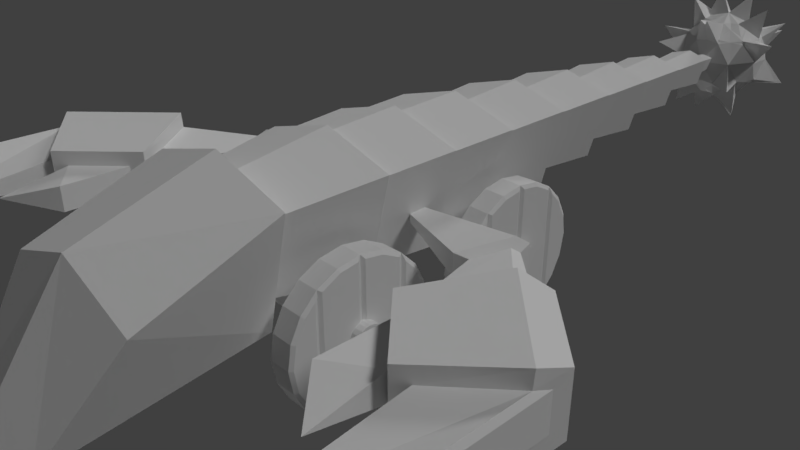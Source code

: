 # Source: Diallpion.blend  (saved by Blender 2.79.0; exported with 4.5.12 LTS)
import bpy
from mathutils import Matrix  # noqa: F401  (used for matrix-valued properties, if any)

bpy.ops.wm.read_factory_settings(use_empty=True)
scene = bpy.context.scene
scene.name = 'Scene'

# ---- collections
col_collection_1 = bpy.data.collections.new('Collection 1'); scene.collection.children.link(col_collection_1)
col_collection_3 = bpy.data.collections.new('Collection 3'); scene.collection.children.link(col_collection_3)

# ---- materials (node trees are filled in below, after node groups)
mat_scorpion_skin = bpy.data.materials.new('Scorpion Skin')
mat_scorpion_skin.alpha_threshold = 0.0
mat_scorpion_skin.use_transparent_shadow = False
mat_scorpion_skin.roughness = 0.5

# ---- material node trees

# ---- world
world_world = bpy.data.worlds.new('World'); scene.world = world_world
world_world.color = (0.05088, 0.05088, 0.05088)
world_world.use_sun_shadow = False
world_world.sun_shadow_jitter_overblur = 0.0
world_world.cycles.sampling_method = 'MANUAL'

# ---- cameras
cam_camera = bpy.data.cameras.new('Camera')
cam_camera.clip_end = 100.0
cam_camera.lens = 35.0
cam_camera.sensor_width = 32.0
cam_camera.sensor_height = 18.0
cam_camera.ortho_scale = 7.314
cam_camera.dof.focus_distance = 0.0
cam_camera.dof.aperture_fstop = 128.0

# ---- lights
light_lamp_002 = bpy.data.lights.new('Lamp.002', 'SUN')
light_lamp_002.transmission_factor = 0.0
light_lamp_002.cutoff_distance = 30.0
light_lamp_002.angle = 0.1993
light_lamp_002.energy = 0.6
light_lamp_002.shadow_buffer_clip_start = 1.001
light_lamp_002.shadow_soft_size = 0.1
light_lamp_002.shadow_cascade_max_distance = 1000.0
light_lamp_001 = bpy.data.lights.new('Lamp.001', 'SUN')
light_lamp_001.transmission_factor = 0.0
light_lamp_001.cutoff_distance = 30.0
light_lamp_001.angle = 0.1993
light_lamp_001.energy = 0.6
light_lamp_001.shadow_buffer_clip_start = 1.001
light_lamp_001.shadow_soft_size = 0.1
light_lamp_001.shadow_cascade_max_distance = 1000.0
light_lamp = bpy.data.lights.new('Lamp', 'SUN')
light_lamp.transmission_factor = 0.0
light_lamp.cutoff_distance = 30.0
light_lamp.angle = 0.1993
light_lamp.energy = 1.0
light_lamp.shadow_buffer_clip_start = 1.001
light_lamp.shadow_soft_size = 0.1
light_lamp.shadow_cascade_max_distance = 1000.0

# ---- meshes
me_cylinder_001 = bpy.data.meshes.new('Cylinder.001')
me_cylinder_001.from_pydata([(-1.5, 0.2, -1.132e-07), (1.5, 0.2, 1.132e-07), (-1.5, 0.1902, -0.0618), (1.5, 0.1902, -0.0618), (-1.5, 0.1618, -0.1176), (1.5, 0.1618, -0.1176), (-1.5, 0.1176, -0.1618), (1.5, 0.1176, -0.1618), (-1.5, 0.0618, -0.1902), (1.5, 0.0618, -0.1902), (-1.5, -8.742e-09, -0.2), (1.5, -8.742e-09, -0.2), (-1.5, -0.0618, -0.1902), (1.5, -0.0618, -0.1902), (-1.5, -0.1176, -0.1618), (1.5, -0.1176, -0.1618), (-1.5, -0.1618, -0.1176), (1.5, -0.1618, -0.1176), (-1.5, -0.1902, -0.0618), (1.5, -0.1902, -0.0618), (-1.5, -0.2, -4.808e-08), (1.5, -0.2, 1.784e-07), (-1.5, -0.1902, 0.0618), (1.5, -0.1902, 0.0618), (-1.5, -0.1618, 0.1176), (1.5, -0.1618, 0.1176), (-1.5, -0.1176, 0.1618), (1.5, -0.1176, 0.1618), (-1.5, -0.0618, 0.1902), (1.5, -0.0618, 0.1902), (-1.5, 1.931e-07, 0.2), (1.5, 1.931e-07, 0.2), (-1.5, 0.0618, 0.1902), (1.5, 0.0618, 0.1902), (-1.5, 0.1176, 0.1618), (1.5, 0.1176, 0.1618), (-1.5, 0.1618, 0.1176), (1.5, 0.1618, 0.1176), (-1.5, 0.1902, 0.0618), (1.5, 0.1902, 0.0618), (-1.05, -1.0, 1.132e-08), (-1.35, -1.0, -1.132e-08), (-1.05, -0.9511, -0.309), (-1.35, -0.9511, -0.309), (-1.05, -0.809, -0.5878), (-1.35, -0.809, -0.5878), (-1.05, -0.5878, -0.809), (-1.35, -0.5878, -0.809), (-1.05, -0.309, -0.9511), (-1.35, -0.309, -0.9511), (-1.05, 9.259e-08, -1.0), (-1.35, -5.165e-09, -1.0), (-1.05, 0.309, -0.9511), (-1.35, 0.309, -0.9511), (-1.05, 0.5878, -0.809), (-1.35, 0.5878, -0.809), (-1.05, 0.809, -0.5878), (-1.35, 0.809, -0.5878), (-1.05, 0.9511, -0.309), (-1.35, 0.9511, -0.309), (-1.05, 1.0, 3.372e-07), (-1.35, 1.0, 3.145e-07), (-1.05, 0.9511, 0.309), (-1.35, 0.9511, 0.309), (-1.05, 0.809, 0.5878), (-1.35, 0.809, 0.5878), (-1.05, 0.5878, 0.809), (-1.35, 0.5878, 0.809), (-1.05, 0.309, 0.9511), (-1.35, 0.309, 0.9511), (-1.05, -9.167e-07, 1.0), (-1.35, -1.014e-06, 1.0), (-1.05, -0.309, 0.9511), (-1.35, -0.309, 0.9511), (-1.05, -0.5878, 0.809), (-1.35, -0.5878, 0.809), (-1.05, -0.809, 0.5878), (-1.35, -0.809, 0.5878), (-1.05, -0.9511, 0.309), (-1.35, -0.9511, 0.309), (-1.379, -0.9043, -0.2938), (-1.379, -0.9508, 1.685e-09), (-1.379, -0.9043, 0.2938), (-1.379, -0.7692, 0.5589), (-1.379, -0.6364, 0.6917), (-1.379, -0.6364, -0.6917), (-1.379, -0.7692, -0.5589), (-1.379, 0.04858, -0.9431), (-1.379, 0.04858, 0.9431), (-1.379, 0.2938, 0.9043), (-1.379, 0.5392, 0.7792), (-1.379, 0.5392, -0.7792), (-1.379, 0.2938, -0.9043), (-1.379, 0.6364, -0.6917), (-1.379, 0.6364, 0.6917), (-1.379, 0.7692, 0.5589), (-1.379, 0.9043, 0.2938), (-1.379, 0.9508, 2.928e-07), (-1.379, 0.9043, -0.2938), (-1.379, 0.7692, -0.5589), (-1.379, -0.5392, -0.7792), (-1.379, -0.5392, 0.7792), (-1.379, -0.2938, 0.9043), (-1.379, -0.04858, 0.9431), (-1.379, -0.04858, -0.9431), (-1.379, -0.2938, -0.9043), (-1.02, -0.9588, 2.663e-08), (-1.02, -0.9118, -0.2963), (-1.02, -0.7757, -0.5636), (-1.02, -0.6285, -0.7107), (-1.02, -0.6285, 0.7107), (-1.02, -0.7757, 0.5635), (-1.02, -0.9118, 0.2963), (-1.02, 0.04072, 0.9523), (-1.02, 0.04072, -0.9523), (-1.02, 0.2963, -0.9118), (-1.02, 0.5471, -0.7841), (-1.02, 0.5471, 0.7841), (-1.02, 0.2963, 0.9118), (-1.02, -0.5471, 0.7841), (-1.02, -0.5471, -0.7841), (-1.02, -0.2963, -0.9118), (-1.02, -0.04072, -0.9523), (-1.02, -0.04072, 0.9523), (-1.02, -0.2963, 0.9118), (-1.02, 0.6285, 0.7107), (-1.02, 0.6285, -0.7107), (-1.02, 0.7757, -0.5636), (-1.02, 0.9118, -0.2963), (-1.02, 0.9588, 3.231e-07), (-1.02, 0.9118, 0.2963), (-1.02, 0.7757, 0.5636), (1.05, 1.0, -1.132e-08), (1.35, 1.0, 1.132e-08), (1.05, 0.9511, -0.309), (1.35, 0.9511, -0.309), (1.05, 0.809, -0.5878), (1.35, 0.809, -0.5878), (1.05, 0.5878, -0.809), (1.35, 0.5878, -0.809), (1.05, 0.309, -0.9511), (1.35, 0.309, -0.9511), (1.05, -4.371e-08, -1.0), (1.35, -4.371e-08, -1.0), (1.05, -0.309, -0.9511), (1.35, -0.309, -0.9511), (1.05, -0.5878, -0.809), (1.35, -0.5878, -0.809), (1.05, -0.809, -0.5878), (1.35, -0.809, -0.5878), (1.05, -0.9511, -0.309), (1.35, -0.9511, -0.309), (1.05, -1.0, 3.145e-07), (1.35, -1.0, 3.372e-07), (1.05, -0.9511, 0.309), (1.35, -0.9511, 0.309), (1.05, -0.809, 0.5878), (1.35, -0.809, 0.5878), (1.05, -0.5878, 0.809), (1.35, -0.5878, 0.809), (1.05, -0.309, 0.9511), (1.35, -0.309, 0.9511), (1.05, 9.656e-07, 1.0), (1.35, 9.656e-07, 1.0), (1.05, 0.309, 0.9511), (1.35, 0.309, 0.9511), (1.05, 0.5878, 0.809), (1.35, 0.5878, 0.809), (1.05, 0.809, 0.5878), (1.35, 0.809, 0.5878), (1.05, 0.9511, 0.309), (1.35, 0.9511, 0.309), (1.379, 0.9043, -0.2938), (1.379, 0.9508, 2.874e-08), (1.379, 0.9043, 0.2938), (1.379, 0.7692, 0.5589), (1.379, 0.6364, 0.6917), (1.379, 0.6364, -0.6917), (1.379, 0.7692, -0.5589), (1.379, -0.04858, -0.9431), (1.379, -0.04858, 0.9431), (1.379, -0.2938, 0.9043), (1.379, -0.5392, 0.7792), (1.379, -0.5392, -0.7792), (1.379, -0.2938, -0.9043), (1.379, -0.6364, -0.6917), (1.379, -0.6364, 0.6917), (1.379, -0.7692, 0.5589), (1.379, -0.9043, 0.2938), (1.379, -0.9508, 3.198e-07), (1.379, -0.9043, -0.2938), (1.379, -0.7692, -0.5589), (1.379, 0.5392, -0.7792), (1.379, 0.5392, 0.7792), (1.379, 0.2938, 0.9043), (1.379, 0.04858, 0.9431), (1.379, 0.04858, -0.9431), (1.379, 0.2938, -0.9043), (1.027, 0.9589, -5.003e-11), (1.027, 0.9119, -0.2963), (1.027, 0.7757, -0.5636), (1.027, 0.6284, -0.7109), (1.027, 0.6284, 0.7109), (1.027, 0.7757, 0.5636), (1.027, 0.9119, 0.2963), (1.027, -0.04063, 0.9524), (1.027, -0.04063, -0.9524), (1.027, -0.2963, -0.9119), (1.027, -0.5472, -0.7841), (1.027, -0.5472, 0.7841), (1.027, -0.2963, 0.9119), (1.027, -0.6284, 0.7109), (1.027, -0.6284, -0.7109), (1.027, -0.7757, -0.5636), (1.027, -0.9119, -0.2963), (1.027, -0.9589, 2.965e-07), (1.027, -0.9119, 0.2963), (1.027, -0.7757, 0.5636), (1.027, 0.5472, 0.7841), (1.027, 0.5472, -0.7841), (1.027, 0.2963, -0.9119), (1.027, 0.04063, -0.9524), (1.027, 0.04063, 0.9524), (1.027, 0.2963, 0.9119)], [], [(0, 1, 3, 2), (2, 3, 5, 4), (4, 5, 7, 6), (6, 7, 9, 8), (8, 9, 11, 10), (10, 11, 13, 12), (12, 13, 15, 14), (14, 15, 17, 16), (16, 17, 19, 18), (18, 19, 21, 20), (20, 21, 23, 22), (22, 23, 25, 24), (24, 25, 27, 26), (26, 27, 29, 28), (28, 29, 31, 30), (30, 31, 33, 32), (32, 33, 35, 34), (34, 35, 37, 36), (3, 1, 39, 37, 35, 33, 31, 29, 27, 25, 23, 21, 19, 17, 15, 13, 11, 9, 7, 5), (36, 37, 39, 38), (38, 39, 1, 0), (0, 2, 4, 6, 8, 10, 12, 14, 16, 18, 20, 22, 24, 26, 28, 30, 32, 34, 36, 38), (40, 41, 43, 42), (42, 43, 45, 44), (44, 45, 47, 46), (46, 47, 49, 48), (48, 49, 51, 50), (50, 51, 53, 52), (52, 53, 55, 54), (54, 55, 57, 56), (56, 57, 59, 58), (58, 59, 61, 60), (60, 61, 63, 62), (62, 63, 65, 64), (64, 65, 67, 66), (66, 67, 69, 68), (68, 69, 71, 70), (70, 71, 73, 72), (72, 73, 75, 74), (74, 75, 77, 76), (80, 81, 82, 83, 84, 85, 86), (76, 77, 79, 78), (78, 79, 41, 40), (106, 107, 108, 109, 110, 111, 112), (87, 88, 89, 90, 91, 92), (93, 94, 95, 96, 97, 98, 99), (100, 101, 102, 103, 104, 105), (43, 41, 81, 80), (41, 79, 82, 81), (79, 77, 83, 82), (77, 75, 84, 83), (75, 47, 85, 84), (47, 45, 86, 85), (45, 43, 80, 86), (51, 71, 88, 87), (71, 69, 89, 88), (69, 67, 90, 89), (67, 55, 91, 90), (55, 53, 92, 91), (53, 51, 87, 92), (55, 67, 94, 93), (67, 65, 95, 94), (65, 63, 96, 95), (63, 61, 97, 96), (61, 59, 98, 97), (59, 57, 99, 98), (57, 55, 93, 99), (47, 75, 101, 100), (75, 73, 102, 101), (73, 71, 103, 102), (71, 51, 104, 103), (51, 49, 105, 104), (49, 47, 100, 105), (113, 114, 115, 116, 117, 118), (119, 120, 121, 122, 123, 124), (125, 126, 127, 128, 129, 130, 131), (40, 42, 107, 106), (42, 44, 108, 107), (44, 46, 109, 108), (46, 74, 110, 109), (74, 76, 111, 110), (76, 78, 112, 111), (78, 40, 106, 112), (70, 50, 114, 113), (50, 52, 115, 114), (52, 54, 116, 115), (54, 66, 117, 116), (66, 68, 118, 117), (68, 70, 113, 118), (74, 46, 120, 119), (46, 48, 121, 120), (48, 50, 122, 121), (50, 70, 123, 122), (70, 72, 124, 123), (72, 74, 119, 124), (66, 54, 126, 125), (54, 56, 127, 126), (56, 58, 128, 127), (58, 60, 129, 128), (60, 62, 130, 129), (62, 64, 131, 130), (64, 66, 125, 131), (132, 133, 135, 134), (134, 135, 137, 136), (136, 137, 139, 138), (138, 139, 141, 140), (140, 141, 143, 142), (142, 143, 145, 144), (144, 145, 147, 146), (146, 147, 149, 148), (148, 149, 151, 150), (150, 151, 153, 152), (152, 153, 155, 154), (154, 155, 157, 156), (156, 157, 159, 158), (158, 159, 161, 160), (160, 161, 163, 162), (162, 163, 165, 164), (164, 165, 167, 166), (166, 167, 169, 168), (172, 173, 174, 175, 176, 177, 178), (168, 169, 171, 170), (170, 171, 133, 132), (198, 199, 200, 201, 202, 203, 204), (179, 180, 181, 182, 183, 184), (185, 186, 187, 188, 189, 190, 191), (192, 193, 194, 195, 196, 197), (135, 133, 173, 172), (133, 171, 174, 173), (171, 169, 175, 174), (169, 167, 176, 175), (167, 139, 177, 176), (139, 137, 178, 177), (137, 135, 172, 178), (143, 163, 180, 179), (163, 161, 181, 180), (161, 159, 182, 181), (159, 147, 183, 182), (147, 145, 184, 183), (145, 143, 179, 184), (147, 159, 186, 185), (159, 157, 187, 186), (157, 155, 188, 187), (155, 153, 189, 188), (153, 151, 190, 189), (151, 149, 191, 190), (149, 147, 185, 191), (139, 167, 193, 192), (167, 165, 194, 193), (165, 163, 195, 194), (163, 143, 196, 195), (143, 141, 197, 196), (141, 139, 192, 197), (205, 206, 207, 208, 209, 210), (211, 212, 213, 214, 215, 216, 217), (218, 219, 220, 221, 222, 223), (132, 134, 199, 198), (134, 136, 200, 199), (136, 138, 201, 200), (138, 166, 202, 201), (166, 168, 203, 202), (168, 170, 204, 203), (170, 132, 198, 204), (162, 142, 206, 205), (142, 144, 207, 206), (144, 146, 208, 207), (146, 158, 209, 208), (158, 160, 210, 209), (160, 162, 205, 210), (158, 146, 212, 211), (146, 148, 213, 212), (148, 150, 214, 213), (150, 152, 215, 214), (152, 154, 216, 215), (154, 156, 217, 216), (156, 158, 211, 217), (166, 138, 219, 218), (138, 140, 220, 219), (140, 142, 221, 220), (142, 162, 222, 221), (162, 164, 223, 222), (164, 166, 218, 223)])
_uv = me_cylinder_001.uv_layers.new(name='UVMap')
_uv.uv.foreach_set('vector', [0.08966, 0.4332, 0.004376, 0.4342, 0.004471, 0.4323, 0.08975, 0.4313, 0.08975, 0.4313, 0.004471, 0.4323, 0.004748, 0.4307, 0.09003, 0.4297, 0.09003, 0.4297, 0.004748, 0.4307, 0.00518, 0.4294, 0.09046, 0.4284, 0.09046, 0.4284, 0.00518, 0.4294, 0.005723, 0.4286, 0.09101, 0.4276, 0.09101, 0.4276, 0.005723, 0.4286, 0.006326, 0.4284, 0.09161, 0.4274, 0.09161, 0.4274, 0.006326, 0.4284, 0.006929, 0.4287, 0.09221, 0.4277, 0.09221, 0.4277, 0.006929, 0.4287, 0.007472, 0.4296, 0.09275, 0.4286, 0.09275, 0.4286, 0.007472, 0.4296, 0.007904, 0.431, 0.09319, 0.43, 0.09319, 0.43, 0.007904, 0.431, 0.008181, 0.4327, 0.09346, 0.4317, 0.09346, 0.4317, 0.008181, 0.4327, 0.008276, 0.4346, 0.09356, 0.4336, 0.09356, 0.4336, 0.008276, 0.4346, 0.008181, 0.4364, 0.09346, 0.4354, 0.09346, 0.4354, 0.008181, 0.4364, 0.007904, 0.4381, 0.09319, 0.4371, 0.09319, 0.4371, 0.007904, 0.4381, 0.007472, 0.4394, 0.09275, 0.4383, 0.09275, 0.4383, 0.007472, 0.4394, 0.006929, 0.4402, 0.09221, 0.4391, 0.09221, 0.4391, 0.006929, 0.4402, 0.006326, 0.4404, 0.09161, 0.4394, 0.09161, 0.4394, 0.006326, 0.4404, 0.005723, 0.44, 0.09101, 0.439, 0.09101, 0.439, 0.005723, 0.44, 0.00518, 0.4391, 0.09046, 0.4381, 0.09046, 0.4381, 0.00518, 0.4391, 0.004748, 0.4378, 0.09003, 0.4367, 0.004471, 0.4323, 0.004376, 0.4342, 0.004471, 0.4361, 0.004748, 0.4378, 0.00518, 0.4391, 0.005723, 0.44, 0.006326, 0.4404, 0.006929, 0.4402, 0.007472, 0.4394, 0.007904, 0.4381, 0.008181, 0.4364, 0.008276, 0.4346, 0.008181, 0.4327, 0.007904, 0.431, 0.007472, 0.4296, 0.006929, 0.4287, 0.006326, 0.4284, 0.005723, 0.4286, 0.00518, 0.4294, 0.004748, 0.4307, 0.09003, 0.4367, 0.004748, 0.4378, 0.004471, 0.4361, 0.08975, 0.435, 0.08975, 0.435, 0.004471, 0.4361, 0.004376, 0.4342, 0.08966, 0.4332, 0.08966, 0.4332, 0.08975, 0.4313, 0.09003, 0.4297, 0.09046, 0.4284, 0.09101, 0.4276, 0.09161, 0.4274, 0.09221, 0.4277, 0.09275, 0.4286, 0.09319, 0.43, 0.09346, 0.4317, 0.09356, 0.4336, 0.09346, 0.4354, 0.09319, 0.4371, 0.09275, 0.4383, 0.09221, 0.4391, 0.09161, 0.4394, 0.09101, 0.439, 0.09046, 0.4381, 0.09003, 0.4367, 0.08975, 0.435, 0.3466, 0.4511, 0.3468, 0.4557, 0.345, 0.445, 0.3447, 0.4403, 0.3447, 0.4403, 0.345, 0.445, 0.3395, 0.4353, 0.3393, 0.4307, 0.3393, 0.4307, 0.3395, 0.4353, 0.3311, 0.4277, 0.3309, 0.4231, 0.3309, 0.4231, 0.3311, 0.4277, 0.3205, 0.4229, 0.3203, 0.4182, 0.3203, 0.4182, 0.3205, 0.4229, 0.3087, 0.4213, 0.3085, 0.4166, 0.3085, 0.4166, 0.3087, 0.4213, 0.297, 0.4231, 0.2967, 0.4184, 0.2967, 0.4184, 0.297, 0.4231, 0.2864, 0.4281, 0.2861, 0.4235, 0.2861, 0.4235, 0.2864, 0.4281, 0.2779, 0.4359, 0.2777, 0.4312, 0.2777, 0.4312, 0.2779, 0.4359, 0.2725, 0.4456, 0.2723, 0.441, 0.2723, 0.441, 0.2725, 0.4456, 0.2707, 0.4564, 0.2704, 0.4517, 0.2704, 0.4517, 0.2707, 0.4564, 0.2725, 0.4671, 0.2723, 0.4625, 0.2723, 0.4625, 0.2725, 0.4671, 0.2779, 0.4768, 0.2777, 0.4721, 0.2777, 0.4721, 0.2779, 0.4768, 0.2864, 0.4844, 0.2861, 0.4797, 0.2861, 0.4797, 0.2864, 0.4844, 0.297, 0.4892, 0.2967, 0.4846, 0.2967, 0.4846, 0.297, 0.4892, 0.3087, 0.4908, 0.3085, 0.4862, 0.3085, 0.4862, 0.3087, 0.4908, 0.3205, 0.489, 0.3203, 0.4844, 0.3203, 0.4844, 0.3205, 0.489, 0.3311, 0.484, 0.3309, 0.4793, 0.3309, 0.4793, 0.3311, 0.484, 0.3395, 0.4762, 0.3393, 0.4716, 0.3432, 0.446, 0.345, 0.4562, 0.3432, 0.4664, 0.3381, 0.4757, 0.333, 0.4803, 0.333, 0.4322, 0.3381, 0.4368, 0.3393, 0.4716, 0.3395, 0.4762, 0.345, 0.4665, 0.3447, 0.4618, 0.3447, 0.4618, 0.345, 0.4665, 0.3468, 0.4557, 0.3466, 0.4511, 0.345, 0.4506, 0.3432, 0.4403, 0.338, 0.4311, 0.3324, 0.426, 0.3324, 0.4754, 0.338, 0.4703, 0.3432, 0.4609, 0.3069, 0.4237, 0.3069, 0.4893, 0.2976, 0.4881, 0.2882, 0.4838, 0.2882, 0.4296, 0.2976, 0.4252, 0.2845, 0.4327, 0.2845, 0.4808, 0.2795, 0.4762, 0.2743, 0.467, 0.2726, 0.4568, 0.2743, 0.4466, 0.2795, 0.4373, 0.3293, 0.4292, 0.3293, 0.4834, 0.32, 0.4879, 0.3106, 0.4893, 0.3106, 0.4237, 0.32, 0.425, 0.345, 0.445, 0.3468, 0.4557, 0.345, 0.4562, 0.3432, 0.446, 0.3468, 0.4557, 0.345, 0.4665, 0.3432, 0.4664, 0.345, 0.4562, 0.345, 0.4665, 0.3395, 0.4762, 0.3381, 0.4757, 0.3432, 0.4664, 0.3395, 0.4762, 0.3311, 0.484, 0.333, 0.4803, 0.3381, 0.4757, 0.3311, 0.484, 0.3311, 0.4277, 0.333, 0.4322, 0.333, 0.4803, 0.3311, 0.4277, 0.3395, 0.4353, 0.3381, 0.4368, 0.333, 0.4322, 0.3395, 0.4353, 0.345, 0.445, 0.3432, 0.446, 0.3381, 0.4368, 0.3087, 0.4213, 0.3087, 0.4908, 0.3069, 0.4893, 0.3069, 0.4237, 0.3087, 0.4908, 0.297, 0.4892, 0.2976, 0.4881, 0.3069, 0.4893, 0.297, 0.4892, 0.2864, 0.4844, 0.2882, 0.4838, 0.2976, 0.4881, 0.2864, 0.4844, 0.2864, 0.4281, 0.2882, 0.4296, 0.2882, 0.4838, 0.2864, 0.4281, 0.297, 0.4231, 0.2976, 0.4252, 0.2882, 0.4296, 0.297, 0.4231, 0.3087, 0.4213, 0.3069, 0.4237, 0.2976, 0.4252, 0.2864, 0.4281, 0.2864, 0.4844, 0.2845, 0.4808, 0.2845, 0.4327, 0.2864, 0.4844, 0.2779, 0.4768, 0.2795, 0.4762, 0.2845, 0.4808, 0.2779, 0.4768, 0.2725, 0.4671, 0.2743, 0.467, 0.2795, 0.4762, 0.2725, 0.4671, 0.2707, 0.4564, 0.2726, 0.4568, 0.2743, 0.467, 0.2707, 0.4564, 0.2725, 0.4456, 0.2743, 0.4466, 0.2726, 0.4568, 0.2725, 0.4456, 0.2779, 0.4359, 0.2795, 0.4373, 0.2743, 0.4466, 0.2779, 0.4359, 0.2864, 0.4281, 0.2845, 0.4327, 0.2795, 0.4373, 0.3311, 0.4277, 0.3311, 0.484, 0.3293, 0.4834, 0.3293, 0.4292, 0.3311, 0.484, 0.3205, 0.489, 0.32, 0.4879, 0.3293, 0.4834, 0.3205, 0.489, 0.3087, 0.4908, 0.3106, 0.4893, 0.32, 0.4879, 0.3087, 0.4908, 0.3087, 0.4213, 0.3106, 0.4237, 0.3106, 0.4893, 0.3087, 0.4213, 0.3205, 0.4229, 0.32, 0.425, 0.3106, 0.4237, 0.3205, 0.4229, 0.3311, 0.4277, 0.3293, 0.4292, 0.32, 0.425, 0.3069, 0.4841, 0.3069, 0.4178, 0.2972, 0.4193, 0.2876, 0.4239, 0.2876, 0.4784, 0.2972, 0.4827, 0.3293, 0.478, 0.3293, 0.4235, 0.3197, 0.4191, 0.31, 0.4178, 0.31, 0.484, 0.3197, 0.4825, 0.2845, 0.4759, 0.2845, 0.4264, 0.2789, 0.4316, 0.2738, 0.441, 0.272, 0.4513, 0.2738, 0.4616, 0.2789, 0.4708, 0.3466, 0.4511, 0.3447, 0.4403, 0.3432, 0.4403, 0.345, 0.4506, 0.3447, 0.4403, 0.3393, 0.4307, 0.338, 0.4311, 0.3432, 0.4403, 0.3393, 0.4307, 0.3309, 0.4231, 0.3324, 0.426, 0.338, 0.4311, 0.3309, 0.4231, 0.3309, 0.4793, 0.3324, 0.4754, 0.3324, 0.426, 0.3309, 0.4793, 0.3393, 0.4716, 0.338, 0.4703, 0.3324, 0.4754, 0.3393, 0.4716, 0.3447, 0.4618, 0.3432, 0.4609, 0.338, 0.4703, 0.3447, 0.4618, 0.3466, 0.4511, 0.345, 0.4506, 0.3432, 0.4609, 0.3085, 0.4862, 0.3085, 0.4166, 0.3069, 0.4178, 0.3069, 0.4841, 0.3085, 0.4166, 0.2967, 0.4184, 0.2972, 0.4193, 0.3069, 0.4178, 0.2967, 0.4184, 0.2861, 0.4235, 0.2876, 0.4239, 0.2972, 0.4193, 0.2861, 0.4235, 0.2861, 0.4797, 0.2876, 0.4784, 0.2876, 0.4239, 0.2861, 0.4797, 0.2967, 0.4846, 0.2972, 0.4827, 0.2876, 0.4784, 0.2967, 0.4846, 0.3085, 0.4862, 0.3069, 0.4841, 0.2972, 0.4827, 0.3309, 0.4793, 0.3309, 0.4231, 0.3293, 0.4235, 0.3293, 0.478, 0.3309, 0.4231, 0.3203, 0.4182, 0.3197, 0.4191, 0.3293, 0.4235, 0.3203, 0.4182, 0.3085, 0.4166, 0.31, 0.4178, 0.3197, 0.4191, 0.3085, 0.4166, 0.3085, 0.4862, 0.31, 0.484, 0.31, 0.4178, 0.3085, 0.4862, 0.3203, 0.4844, 0.3197, 0.4825, 0.31, 0.484, 0.3203, 0.4844, 0.3309, 0.4793, 0.3293, 0.478, 0.3197, 0.4825, 0.2861, 0.4797, 0.2861, 0.4235, 0.2845, 0.4264, 0.2845, 0.4759, 0.2861, 0.4235, 0.2777, 0.4312, 0.2789, 0.4316, 0.2845, 0.4264, 0.2777, 0.4312, 0.2723, 0.441, 0.2738, 0.441, 0.2789, 0.4316, 0.2723, 0.441, 0.2704, 0.4517, 0.272, 0.4513, 0.2738, 0.441, 0.2704, 0.4517, 0.2723, 0.4625, 0.2738, 0.4616, 0.272, 0.4513, 0.2723, 0.4625, 0.2777, 0.4721, 0.2789, 0.4708, 0.2738, 0.4616, 0.2777, 0.4721, 0.2861, 0.4797, 0.2845, 0.4759, 0.2789, 0.4708, 0.2686, 0.4192, 0.2684, 0.4145, 0.2702, 0.4037, 0.2705, 0.4084, 0.2705, 0.4084, 0.2702, 0.4037, 0.2756, 0.394, 0.2759, 0.3986, 0.2759, 0.3986, 0.2756, 0.394, 0.2841, 0.3862, 0.2843, 0.3909, 0.2843, 0.3909, 0.2841, 0.3862, 0.2947, 0.3812, 0.2949, 0.3858, 0.2949, 0.3858, 0.2947, 0.3812, 0.3064, 0.3794, 0.3067, 0.384, 0.3067, 0.384, 0.3064, 0.3794, 0.3182, 0.381, 0.3185, 0.3856, 0.3185, 0.3856, 0.3182, 0.381, 0.3288, 0.3858, 0.3291, 0.3905, 0.3291, 0.3905, 0.3288, 0.3858, 0.3372, 0.3934, 0.3375, 0.3981, 0.3375, 0.3981, 0.3372, 0.3934, 0.3427, 0.4031, 0.3429, 0.4077, 0.3429, 0.4077, 0.3427, 0.4031, 0.3445, 0.4138, 0.3448, 0.4185, 0.3448, 0.4185, 0.3445, 0.4138, 0.3427, 0.4246, 0.3429, 0.4292, 0.3429, 0.4292, 0.3427, 0.4246, 0.3372, 0.4343, 0.3375, 0.439, 0.3375, 0.439, 0.3372, 0.4343, 0.3288, 0.4421, 0.3291, 0.4467, 0.3291, 0.4467, 0.3288, 0.4421, 0.3182, 0.4471, 0.3185, 0.4518, 0.3185, 0.4518, 0.3182, 0.4471, 0.3064, 0.4489, 0.3067, 0.4536, 0.3067, 0.4536, 0.3064, 0.4489, 0.2947, 0.4473, 0.2949, 0.452, 0.2949, 0.452, 0.2947, 0.4473, 0.2841, 0.4425, 0.2843, 0.4471, 0.2843, 0.4471, 0.2841, 0.4425, 0.2756, 0.4349, 0.2759, 0.4395, 0.272, 0.4038, 0.2702, 0.414, 0.272, 0.4242, 0.2771, 0.4334, 0.2822, 0.438, 0.2822, 0.3899, 0.2771, 0.3945, 0.2759, 0.4395, 0.2756, 0.4349, 0.2702, 0.4252, 0.2705, 0.4299, 0.2705, 0.4299, 0.2702, 0.4252, 0.2684, 0.4145, 0.2686, 0.4192, 0.2702, 0.4195, 0.272, 0.4092, 0.2772, 0.3998, 0.2828, 0.3947, 0.2828, 0.4441, 0.2772, 0.439, 0.272, 0.4298, 0.3083, 0.3809, 0.3083, 0.4465, 0.3176, 0.445, 0.3269, 0.4406, 0.3269, 0.3864, 0.3176, 0.3821, 0.3306, 0.3894, 0.3306, 0.4375, 0.3357, 0.4329, 0.3408, 0.4236, 0.3426, 0.4134, 0.3408, 0.4032, 0.3357, 0.394, 0.2859, 0.3868, 0.2859, 0.441, 0.2952, 0.4452, 0.3046, 0.4465, 0.3046, 0.3809, 0.2952, 0.3824, 0.2702, 0.4037, 0.2684, 0.4145, 0.2702, 0.414, 0.272, 0.4038, 0.2684, 0.4145, 0.2702, 0.4252, 0.272, 0.4242, 0.2702, 0.414, 0.2702, 0.4252, 0.2756, 0.4349, 0.2771, 0.4334, 0.272, 0.4242, 0.2756, 0.4349, 0.2841, 0.4425, 0.2822, 0.438, 0.2771, 0.4334, 0.2841, 0.4425, 0.2841, 0.3862, 0.2822, 0.3899, 0.2822, 0.438, 0.2841, 0.3862, 0.2756, 0.394, 0.2771, 0.3945, 0.2822, 0.3899, 0.2756, 0.394, 0.2702, 0.4037, 0.272, 0.4038, 0.2771, 0.3945, 0.3064, 0.3794, 0.3064, 0.4489, 0.3083, 0.4465, 0.3083, 0.3809, 0.3064, 0.4489, 0.3182, 0.4471, 0.3176, 0.445, 0.3083, 0.4465, 0.3182, 0.4471, 0.3288, 0.4421, 0.3269, 0.4406, 0.3176, 0.445, 0.3288, 0.4421, 0.3288, 0.3858, 0.3269, 0.3864, 0.3269, 0.4406, 0.3288, 0.3858, 0.3182, 0.381, 0.3176, 0.3821, 0.3269, 0.3864, 0.3182, 0.381, 0.3064, 0.3794, 0.3083, 0.3809, 0.3176, 0.3821, 0.3288, 0.3858, 0.3288, 0.4421, 0.3306, 0.4375, 0.3306, 0.3894, 0.3288, 0.4421, 0.3372, 0.4343, 0.3357, 0.4329, 0.3306, 0.4375, 0.3372, 0.4343, 0.3427, 0.4246, 0.3408, 0.4236, 0.3357, 0.4329, 0.3427, 0.4246, 0.3445, 0.4138, 0.3426, 0.4134, 0.3408, 0.4236, 0.3445, 0.4138, 0.3427, 0.4031, 0.3408, 0.4032, 0.3426, 0.4134, 0.3427, 0.4031, 0.3372, 0.3934, 0.3357, 0.394, 0.3408, 0.4032, 0.3372, 0.3934, 0.3288, 0.3858, 0.3306, 0.3894, 0.3357, 0.394, 0.2841, 0.3862, 0.2841, 0.4425, 0.2859, 0.441, 0.2859, 0.3868, 0.2841, 0.4425, 0.2947, 0.4473, 0.2952, 0.4452, 0.2859, 0.441, 0.2947, 0.4473, 0.3064, 0.4489, 0.3046, 0.4465, 0.2952, 0.4452, 0.3064, 0.4489, 0.3064, 0.3794, 0.3046, 0.3809, 0.3046, 0.4465, 0.3064, 0.3794, 0.2947, 0.3812, 0.2952, 0.3824, 0.3046, 0.3809, 0.2947, 0.3812, 0.2841, 0.3862, 0.2859, 0.3868, 0.2952, 0.3824, 0.3083, 0.4523, 0.3083, 0.386, 0.318, 0.3874, 0.3276, 0.3917, 0.3276, 0.4462, 0.318, 0.4508, 0.3306, 0.4437, 0.3306, 0.3942, 0.3363, 0.3993, 0.3414, 0.4085, 0.3432, 0.4188, 0.3414, 0.4291, 0.3363, 0.4385, 0.2859, 0.4466, 0.2859, 0.3921, 0.2954, 0.3876, 0.3052, 0.3861, 0.3052, 0.4523, 0.2954, 0.451, 0.2686, 0.4192, 0.2705, 0.4084, 0.272, 0.4092, 0.2702, 0.4195, 0.2705, 0.4084, 0.2759, 0.3986, 0.2772, 0.3998, 0.272, 0.4092, 0.2759, 0.3986, 0.2843, 0.3909, 0.2828, 0.3947, 0.2772, 0.3998, 0.2843, 0.3909, 0.2843, 0.4471, 0.2828, 0.4441, 0.2828, 0.3947, 0.2843, 0.4471, 0.2759, 0.4395, 0.2772, 0.439, 0.2828, 0.4441, 0.2759, 0.4395, 0.2705, 0.4299, 0.272, 0.4298, 0.2772, 0.439, 0.2705, 0.4299, 0.2686, 0.4192, 0.2702, 0.4195, 0.272, 0.4298, 0.3067, 0.4536, 0.3067, 0.384, 0.3083, 0.386, 0.3083, 0.4523, 0.3067, 0.384, 0.3185, 0.3856, 0.318, 0.3874, 0.3083, 0.386, 0.3185, 0.3856, 0.3291, 0.3905, 0.3276, 0.3917, 0.318, 0.3874, 0.3291, 0.3905, 0.3291, 0.4467, 0.3276, 0.4462, 0.3276, 0.3917, 0.3291, 0.4467, 0.3185, 0.4518, 0.318, 0.4508, 0.3276, 0.4462, 0.3185, 0.4518, 0.3067, 0.4536, 0.3083, 0.4523, 0.318, 0.4508, 0.3291, 0.4467, 0.3291, 0.3905, 0.3306, 0.3942, 0.3306, 0.4437, 0.3291, 0.3905, 0.3375, 0.3981, 0.3363, 0.3993, 0.3306, 0.3942, 0.3375, 0.3981, 0.3429, 0.4077, 0.3414, 0.4085, 0.3363, 0.3993, 0.3429, 0.4077, 0.3448, 0.4185, 0.3432, 0.4188, 0.3414, 0.4085, 0.3448, 0.4185, 0.3429, 0.4292, 0.3414, 0.4291, 0.3432, 0.4188, 0.3429, 0.4292, 0.3375, 0.439, 0.3363, 0.4385, 0.3414, 0.4291, 0.3375, 0.439, 0.3291, 0.4467, 0.3306, 0.4437, 0.3363, 0.4385, 0.2843, 0.4471, 0.2843, 0.3909, 0.2859, 0.3921, 0.2859, 0.4466, 0.2843, 0.3909, 0.2949, 0.3858, 0.2954, 0.3876, 0.2859, 0.3921, 0.2949, 0.3858, 0.3067, 0.384, 0.3052, 0.3861, 0.2954, 0.3876, 0.3067, 0.384, 0.3067, 0.4536, 0.3052, 0.4523, 0.3052, 0.3861, 0.3067, 0.4536, 0.2949, 0.452, 0.2954, 0.451, 0.3052, 0.4523, 0.2949, 0.452, 0.2843, 0.4471, 0.2859, 0.4466, 0.2954, 0.451])
me_cylinder_001.materials.append(mat_scorpion_skin)
me_cylinder_001.use_remesh_preserve_volume = False
me_cylinder_001.use_remesh_preserve_attributes = False
me_cylinder_001.use_mirror_vertex_groups = False
me_cylinder_001.update()
me_cube_001 = bpy.data.meshes.new('Cube.001')
me_cube_001.from_pydata([(-0.9386, -1.939, -0.2), (-0.9386, -2.0, -0.1386), (-1.0, -1.939, -0.1386), (-0.9386, -1.969, -0.1918), (-0.9693, -1.939, -0.1918), (-0.968, -1.968, -0.1838), (-0.9693, -1.992, -0.1386), (-0.9386, -1.992, -0.1693), (-0.968, -1.984, -0.168), (-0.9918, -1.939, -0.1693), (-0.9918, -1.969, -0.1386), (-0.9838, -1.968, -0.168), (-0.9386, -2.0, 0.1386), (-0.9386, -1.939, 0.2), (-1.0, -1.939, 0.1386), (-0.9386, -1.992, 0.1693), (-0.9693, -1.992, 0.1386), (-0.968, -1.984, 0.168), (-0.9693, -1.939, 0.1918), (-0.9386, -1.969, 0.1918), (-0.968, -1.968, 0.1838), (-0.9918, -1.969, 0.1386), (-0.9918, -1.939, 0.1693), (-0.9838, -1.968, 0.168), (-0.9386, 1.939, -0.2), (-1.0, 1.939, -0.1386), (-0.9386, 2.0, -0.1386), (-0.9693, 1.939, -0.1918), (-0.9386, 1.969, -0.1918), (-0.968, 1.968, -0.1838), (-0.9918, 1.969, -0.1386), (-0.9918, 1.939, -0.1693), (-0.9838, 1.968, -0.168), (-0.9386, 1.992, -0.1693), (-0.9693, 1.992, -0.1386), (-0.968, 1.984, -0.168), (-0.9386, 1.939, 0.2), (-0.9386, 2.0, 0.1386), (-1.0, 1.939, 0.1386), (-0.9386, 1.969, 0.1918), (-0.9693, 1.939, 0.1918), (-0.968, 1.968, 0.1838), (-0.9693, 1.992, 0.1386), (-0.9386, 1.992, 0.1693), (-0.968, 1.984, 0.168), (-0.9918, 1.939, 0.1693), (-0.9918, 1.969, 0.1386), (-0.9838, 1.968, 0.168), (0.9386, -1.939, -0.2), (1.0, -1.939, -0.1386), (0.9386, -2.0, -0.1386), (0.9693, -1.939, -0.1918), (0.9386, -1.969, -0.1918), (0.968, -1.968, -0.1838), (0.9918, -1.969, -0.1386), (0.9918, -1.939, -0.1693), (0.9838, -1.968, -0.168), (0.9386, -1.992, -0.1693), (0.9693, -1.992, -0.1386), (0.968, -1.984, -0.168), (0.9386, -1.939, 0.2), (0.9386, -2.0, 0.1386), (1.0, -1.939, 0.1386), (0.9386, -1.969, 0.1918), (0.9693, -1.939, 0.1918), (0.968, -1.968, 0.1838), (0.9693, -1.992, 0.1386), (0.9386, -1.992, 0.1693), (0.968, -1.984, 0.168), (0.9918, -1.939, 0.1693), (0.9918, -1.969, 0.1386), (0.9838, -1.968, 0.168), (0.9386, 1.939, -0.2), (0.9386, 2.0, -0.1386), (1.0, 1.939, -0.1386), (0.9386, 1.969, -0.1918), (0.9693, 1.939, -0.1918), (0.968, 1.968, -0.1838), (0.9693, 1.992, -0.1386), (0.9386, 1.992, -0.1693), (0.968, 1.984, -0.168), (0.9918, 1.939, -0.1693), (0.9918, 1.969, -0.1386), (0.9838, 1.968, -0.168), (0.9386, 1.939, 0.2), (1.0, 1.939, 0.1386), (0.9386, 2.0, 0.1386), (0.9693, 1.939, 0.1918), (0.9386, 1.969, 0.1918), (0.968, 1.968, 0.1838), (0.9918, 1.969, 0.1386), (0.9918, 1.939, 0.1693), (0.9838, 1.968, 0.168), (0.9386, 1.992, 0.1693), (0.9693, 1.992, 0.1386), (0.968, 1.984, 0.168)], [], [(50, 61, 12, 1), (74, 85, 62, 49), (84, 36, 13, 60), (2, 14, 38, 25), (26, 37, 86, 73), (0, 3, 5, 4), (3, 7, 8, 5), (1, 6, 8, 7), (6, 10, 11, 8), (2, 9, 11, 10), (9, 4, 5, 11), (5, 8, 11), (12, 15, 17, 16), (15, 19, 20, 17), (13, 18, 20, 19), (18, 22, 23, 20), (14, 21, 23, 22), (21, 16, 17, 23), (17, 20, 23), (24, 27, 29, 28), (27, 31, 32, 29), (25, 30, 32, 31), (30, 34, 35, 32), (26, 33, 35, 34), (33, 28, 29, 35), (29, 32, 35), (36, 39, 41, 40), (39, 43, 44, 41), (37, 42, 44, 43), (42, 46, 47, 44), (38, 45, 47, 46), (45, 40, 41, 47), (41, 44, 47), (48, 51, 53, 52), (51, 55, 56, 53), (49, 54, 56, 55), (54, 58, 59, 56), (50, 57, 59, 58), (57, 52, 53, 59), (53, 56, 59), (60, 63, 65, 64), (63, 67, 68, 65), (61, 66, 68, 67), (66, 70, 71, 68), (62, 69, 71, 70), (69, 64, 65, 71), (65, 68, 71), (72, 75, 77, 76), (75, 79, 80, 77), (73, 78, 80, 79), (78, 82, 83, 80), (74, 81, 83, 82), (81, 76, 77, 83), (77, 80, 83), (84, 87, 89, 88), (87, 91, 92, 89), (85, 90, 92, 91), (90, 94, 95, 92), (86, 93, 95, 94), (93, 88, 89, 95), (89, 92, 95), (24, 0, 4, 27), (27, 4, 9, 31), (31, 9, 2, 25), (1, 12, 16, 6), (6, 16, 21, 10), (10, 21, 14, 2), (13, 36, 40, 18), (18, 40, 45, 22), (22, 45, 38, 14), (37, 26, 34, 42), (42, 34, 30, 46), (46, 30, 25, 38), (72, 24, 28, 75), (75, 28, 33, 79), (79, 33, 26, 73), (36, 84, 88, 39), (39, 88, 93, 43), (43, 93, 86, 37), (85, 74, 82, 90), (90, 82, 78, 94), (94, 78, 73, 86), (48, 72, 76, 51), (51, 76, 81, 55), (55, 81, 74, 49), (84, 60, 64, 87), (87, 64, 69, 91), (91, 69, 62, 85), (61, 50, 58, 66), (66, 58, 54, 70), (70, 54, 49, 62), (0, 48, 52, 3), (3, 52, 57, 7), (7, 57, 50, 1), (60, 13, 19, 63), (63, 19, 15, 67), (67, 15, 12, 61), (24, 72, 48, 0)])
_uv = me_cube_001.uv_layers.new(name='UVMap')
_uv.uv.foreach_set('vector', [0.135, 0.4038, 0.135, 0.4143, 0.2069, 0.4084, 0.2069, 0.3978, 0.1746, 0.4487, 0.1746, 0.4592, 0.1333, 0.4152, 0.1333, 0.4047, 0.177, 0.4614, 0.2489, 0.4554, 0.2075, 0.4114, 0.1356, 0.4173, 0.2099, 0.3984, 0.2099, 0.4089, 0.2512, 0.4529, 0.2512, 0.4424, 0.2495, 0.4433, 0.2495, 0.4538, 0.1776, 0.4597, 0.1776, 0.4492, 0.2075, 0.3962, 0.2072, 0.3962, 0.2083, 0.3964, 0.2087, 0.3964, 0.2072, 0.3962, 0.2069, 0.3968, 0.2082, 0.3968, 0.2083, 0.3964, 0.2069, 0.3978, 0.2081, 0.3978, 0.2082, 0.3968, 0.2069, 0.3968, 0.2081, 0.3978, 0.2092, 0.398, 0.2089, 0.397, 0.2082, 0.3968, 0.2099, 0.3984, 0.2095, 0.3972, 0.2089, 0.397, 0.2092, 0.398, 0.2095, 0.3972, 0.2087, 0.3964, 0.2083, 0.3964, 0.2089, 0.397, 0.2083, 0.3964, 0.2082, 0.3968, 0.2089, 0.397, 0.2069, 0.4084, 0.2069, 0.4096, 0.2082, 0.4096, 0.2081, 0.4084, 0.2069, 0.4096, 0.2072, 0.4107, 0.2083, 0.4104, 0.2082, 0.4096, 0.2075, 0.4114, 0.2087, 0.411, 0.2083, 0.4104, 0.2072, 0.4107, 0.2087, 0.411, 0.2095, 0.4101, 0.2089, 0.4097, 0.2083, 0.4104, 0.2099, 0.4089, 0.2092, 0.4086, 0.2089, 0.4097, 0.2095, 0.4101, 0.2092, 0.4086, 0.2081, 0.4084, 0.2082, 0.4096, 0.2089, 0.4097, 0.2082, 0.4096, 0.2083, 0.4104, 0.2089, 0.4097, 0.2489, 0.4402, 0.25, 0.4405, 0.2503, 0.4411, 0.2492, 0.4409, 0.25, 0.4405, 0.2509, 0.4412, 0.2509, 0.4416, 0.2503, 0.4411, 0.2512, 0.4424, 0.2512, 0.4427, 0.2509, 0.4416, 0.2509, 0.4412, 0.2512, 0.4427, 0.2506, 0.4431, 0.2505, 0.4419, 0.2509, 0.4416, 0.2495, 0.4433, 0.2494, 0.442, 0.2505, 0.4419, 0.2506, 0.4431, 0.2494, 0.442, 0.2492, 0.4409, 0.2503, 0.4411, 0.2505, 0.4419, 0.2503, 0.4411, 0.2509, 0.4416, 0.2505, 0.4419, 0.2489, 0.4554, 0.2492, 0.4555, 0.2503, 0.4551, 0.25, 0.455, 0.2492, 0.4555, 0.2494, 0.4549, 0.2505, 0.4546, 0.2503, 0.4551, 0.2495, 0.4538, 0.2506, 0.4536, 0.2505, 0.4546, 0.2494, 0.4549, 0.2506, 0.4536, 0.2512, 0.4533, 0.2509, 0.4544, 0.2505, 0.4546, 0.2512, 0.4529, 0.2509, 0.4541, 0.2509, 0.4544, 0.2512, 0.4533, 0.2509, 0.4541, 0.25, 0.455, 0.2503, 0.4551, 0.2509, 0.4544, 0.2503, 0.4551, 0.2505, 0.4546, 0.2509, 0.4544, 0.1356, 0.4021, 0.1344, 0.4026, 0.1342, 0.4025, 0.1353, 0.4021, 0.1344, 0.4026, 0.1336, 0.4035, 0.1336, 0.4032, 0.1342, 0.4025, 0.1333, 0.4047, 0.1332, 0.4043, 0.1336, 0.4032, 0.1336, 0.4035, 0.1332, 0.4043, 0.1339, 0.404, 0.134, 0.4029, 0.1336, 0.4032, 0.135, 0.4038, 0.135, 0.4027, 0.134, 0.4029, 0.1339, 0.404, 0.135, 0.4027, 0.1353, 0.4021, 0.1342, 0.4025, 0.134, 0.4029, 0.1342, 0.4025, 0.1336, 0.4032, 0.134, 0.4029, 0.1356, 0.4173, 0.1353, 0.4167, 0.1342, 0.4165, 0.1344, 0.4171, 0.1353, 0.4167, 0.135, 0.4156, 0.134, 0.4157, 0.1342, 0.4165, 0.135, 0.4143, 0.1339, 0.4145, 0.134, 0.4157, 0.135, 0.4156, 0.1339, 0.4145, 0.1332, 0.4148, 0.1336, 0.4159, 0.134, 0.4157, 0.1333, 0.4152, 0.1336, 0.4163, 0.1336, 0.4159, 0.1332, 0.4148, 0.1336, 0.4163, 0.1344, 0.4171, 0.1342, 0.4165, 0.1336, 0.4159, 0.1342, 0.4165, 0.134, 0.4157, 0.1336, 0.4159, 0.177, 0.4462, 0.1773, 0.4468, 0.1762, 0.4472, 0.1758, 0.4466, 0.1773, 0.4468, 0.1775, 0.4479, 0.1763, 0.448, 0.1762, 0.4472, 0.1776, 0.4492, 0.1764, 0.4492, 0.1763, 0.448, 0.1775, 0.4479, 0.1764, 0.4492, 0.1753, 0.449, 0.1755, 0.4479, 0.1763, 0.448, 0.1746, 0.4487, 0.1749, 0.4475, 0.1755, 0.4479, 0.1753, 0.449, 0.1749, 0.4475, 0.1758, 0.4466, 0.1762, 0.4472, 0.1755, 0.4479, 0.1762, 0.4472, 0.1763, 0.448, 0.1755, 0.4479, 0.177, 0.4614, 0.1758, 0.4611, 0.1762, 0.4612, 0.1773, 0.4614, 0.1758, 0.4611, 0.1749, 0.4604, 0.1755, 0.4606, 0.1762, 0.4612, 0.1746, 0.4592, 0.1753, 0.4595, 0.1755, 0.4606, 0.1749, 0.4604, 0.1753, 0.4595, 0.1764, 0.4597, 0.1763, 0.4608, 0.1755, 0.4606, 0.1776, 0.4597, 0.1775, 0.4608, 0.1763, 0.4608, 0.1764, 0.4597, 0.1775, 0.4608, 0.1773, 0.4614, 0.1762, 0.4612, 0.1763, 0.4608, 0.1762, 0.4612, 0.1755, 0.4606, 0.1763, 0.4608, 0.2489, 0.4402, 0.2075, 0.3962, 0.2087, 0.3964, 0.25, 0.4405, 0.25, 0.4405, 0.2087, 0.3964, 0.2095, 0.3972, 0.2509, 0.4412, 0.2509, 0.4412, 0.2095, 0.3972, 0.2099, 0.3984, 0.2512, 0.4424, 0.2069, 0.3978, 0.2069, 0.4084, 0.2081, 0.4084, 0.2081, 0.3978, 0.2081, 0.3978, 0.2081, 0.4084, 0.2092, 0.4086, 0.2092, 0.398, 0.2092, 0.398, 0.2092, 0.4086, 0.2099, 0.4089, 0.2099, 0.3984, 0.2075, 0.4114, 0.2489, 0.4554, 0.25, 0.455, 0.2087, 0.411, 0.2087, 0.411, 0.25, 0.455, 0.2509, 0.4541, 0.2095, 0.4101, 0.2095, 0.4101, 0.2509, 0.4541, 0.2512, 0.4529, 0.2099, 0.4089, 0.2495, 0.4538, 0.2495, 0.4433, 0.2506, 0.4431, 0.2506, 0.4536, 0.2506, 0.4536, 0.2506, 0.4431, 0.2512, 0.4427, 0.2512, 0.4533, 0.2512, 0.4533, 0.2512, 0.4427, 0.2512, 0.4424, 0.2512, 0.4529, 0.177, 0.4462, 0.2489, 0.4402, 0.2492, 0.4409, 0.1773, 0.4468, 0.1773, 0.4468, 0.2492, 0.4409, 0.2494, 0.442, 0.1775, 0.4479, 0.1775, 0.4479, 0.2494, 0.442, 0.2495, 0.4433, 0.1776, 0.4492, 0.2489, 0.4554, 0.177, 0.4614, 0.1773, 0.4614, 0.2492, 0.4555, 0.2492, 0.4555, 0.1773, 0.4614, 0.1775, 0.4608, 0.2494, 0.4549, 0.2494, 0.4549, 0.1775, 0.4608, 0.1776, 0.4597, 0.2495, 0.4538, 0.1746, 0.4592, 0.1746, 0.4487, 0.1753, 0.449, 0.1753, 0.4595, 0.1753, 0.4595, 0.1753, 0.449, 0.1764, 0.4492, 0.1764, 0.4597, 0.1764, 0.4597, 0.1764, 0.4492, 0.1776, 0.4492, 0.1776, 0.4597, 0.1356, 0.4021, 0.177, 0.4462, 0.1758, 0.4466, 0.1344, 0.4026, 0.1344, 0.4026, 0.1758, 0.4466, 0.1749, 0.4475, 0.1336, 0.4035, 0.1336, 0.4035, 0.1749, 0.4475, 0.1746, 0.4487, 0.1333, 0.4047, 0.177, 0.4614, 0.1356, 0.4173, 0.1344, 0.4171, 0.1758, 0.4611, 0.1758, 0.4611, 0.1344, 0.4171, 0.1336, 0.4163, 0.1749, 0.4604, 0.1749, 0.4604, 0.1336, 0.4163, 0.1333, 0.4152, 0.1746, 0.4592, 0.135, 0.4143, 0.135, 0.4038, 0.1339, 0.404, 0.1339, 0.4145, 0.1339, 0.4145, 0.1339, 0.404, 0.1332, 0.4043, 0.1332, 0.4148, 0.1332, 0.4148, 0.1332, 0.4043, 0.1333, 0.4047, 0.1333, 0.4152, 0.2075, 0.3962, 0.1356, 0.4021, 0.1353, 0.4021, 0.2072, 0.3962, 0.2072, 0.3962, 0.1353, 0.4021, 0.135, 0.4027, 0.2069, 0.3968, 0.2069, 0.3968, 0.135, 0.4027, 0.135, 0.4038, 0.2069, 0.3978, 0.1356, 0.4173, 0.2075, 0.4114, 0.2072, 0.4107, 0.1353, 0.4167, 0.1353, 0.4167, 0.2072, 0.4107, 0.2069, 0.4096, 0.135, 0.4156, 0.135, 0.4156, 0.2069, 0.4096, 0.2069, 0.4084, 0.135, 0.4143, 0.2489, 0.4402, 0.177, 0.4462, 0.1356, 0.4021, 0.2075, 0.3962])
me_cube_001.materials.append(mat_scorpion_skin)
me_cube_001.use_remesh_preserve_volume = False
me_cube_001.use_remesh_preserve_attributes = False
me_cube_001.use_mirror_vertex_groups = False
me_cube_001.update()
me_cube_003 = bpy.data.meshes.new('Cube.003')
me_cube_003.from_pydata([(-0.8132, -0.2475, -0.175), (-0.8132, -0.2475, 0.175), (-0.08768, 0.905, -0.2288), (-0.08768, 0.905, 0.2288), (0.05729, -0.8392, -0.1951), (0.05729, -0.8392, 0.1951), (0.905, -0.08768, -0.2288), (0.905, -0.08768, 0.2288), (-0.2984, 0.8583, -0.2975), (-0.2984, 0.8583, 0.2975), (0.8583, -0.2984, -0.2975), (0.8583, -0.2984, 0.2975), (0.9546, 0.1061, 0.375), (0.9546, 0.1061, -0.375), (0.8572, -0.2742, -0.5), (0.8572, -0.2742, 0.5), (-0.2475, -0.8132, 0.175), (-0.2475, -0.8132, -0.175), (0.8606, -1.783, 0.2975), (0.8606, -1.783, -0.2975), (0.9072, -1.573, 0.2288), (0.9072, -1.573, -0.2288), (0.07341, -2.601, -5.96e-08), (-0.8392, 0.05729, -0.1951), (-0.8392, 0.05729, 0.1951), (-0.1061, -0.9546, 0.375), (-0.1061, -0.9546, -0.375), (-0.8097, -1.179, -0.175), (-0.8097, -1.179, 0.175), (-0.2441, -1.744, 0.0), (-0.2742, 0.8572, -0.5), (-0.9546, -0.1061, -0.375), (-0.9546, -0.1061, 0.375), (-0.2742, 0.8572, 0.5), (0.1061, 0.9546, 0.375), (0.1061, 0.9546, -0.375), (-0.9874, 1.639, 0.1487), (-0.9874, 1.639, -0.1487), (-1.184, 1.197, -0.09754), (-1.184, 1.197, 0.09754), (-0.8877, 1.68, 0.1144), (-0.8877, 1.68, -0.1144), (-1.04, 1.776, 0.2231), (-1.04, 1.776, -0.2231), (-1.335, 1.114, -0.1463), (-1.335, 1.114, 0.1463), (-0.8901, 1.838, 0.1716), (-0.8901, 1.838, -0.1716), (-2.465, 1.805, 0.06694), (-2.465, 1.805, -0.06694), (-2.553, 1.607, -0.04389), (-2.553, 1.607, 0.04389), (-2.42, 1.824, 0.05148), (-2.42, 1.824, -0.05148), (-2.479, -0.3547, 0.6272), (-2.243, 1.045, 0.7735), (-3.835, -0.3547, -0.4576), (-4.107, -0.3547, 0.6272), (-3.993, 1.045, -0.6265), (-4.343, 1.045, 0.7735), (-3.293, 1.045, -0.6265), (-3.293, 1.045, 1.073), (-3.293, -0.3547, -0.4576), (-3.293, -0.3547, 0.8596), (-2.328, 1.127, 0.7206), (-2.65, 1.127, -0.5655), (-3.293, 1.127, -0.5655), (-3.293, 1.127, 0.9962), (-3.936, 1.127, -0.5655), (-3.293, 2.107, -0.6149), (-3.293, 2.107, 1.059), (-4.327, 2.107, 0.7635), (-2.639, 3.183, -0.5771), (-4.274, 3.183, 0.7307), (-3.947, 3.183, -0.5771), (-2.771, 3.379, -0.4356), (-3.293, 3.379, 0.8317), (-2.431, 4.397, 0.6569), (-3.293, 4.397, 0.9031), (-3.867, 4.397, -0.492), (-2.621, 4.549, 0.5395), (-3.293, 4.549, -0.3565), (-3.293, 4.549, 0.7316), (-3.965, 4.549, 0.5395), (-3.741, 4.549, -0.3565), (-2.541, 5.596, 0.589), (-2.792, 5.596, -0.4136), (-3.293, 5.596, -0.4136), (-3.794, 5.596, -0.4136), (-2.938, 5.742, -0.2571), (-3.293, 5.742, -0.2571), (-3.648, 5.742, -0.2571), (-3.018, 6.927, -0.1711), (-3.293, 7.988, 0.5623), (-3.115, 8.122, -0.06748), (-3.293, 8.122, -0.06748), (-3.293, 8.122, 0.3654), (-2.958, 9.165, 0.331), (-3.293, 9.165, 0.4267), (-3.628, 9.165, 0.331), (-3.113, 9.301, 0.235), (-3.173, 9.301, -0.005188), (-3.473, 9.301, 0.235), (-3.413, 9.301, -0.005188), (-3.157, 10.15, 0.2121), (-3.203, 10.15, 0.03025), (-3.294, 10.15, 0.03025), (-3.294, 10.15, 0.2511), (-3.43, 10.15, 0.2121), (-3.385, 10.15, 0.03025), (-2.515, -0.4369, -0.71), (-2.126, -0.4369, 0.8459), (-4.46, -0.4369, 0.8459), (-4.071, -0.4369, -0.71), (-4.46, -2.198, 0.1868), (-4.071, -3.125, -1.063), (-3.294, 10.37, -0.6164), (-3.842, 9.976, -0.1979), (-3.085, 9.73, -0.1979), (-2.617, 10.37, -0.1979), (-3.085, 11.02, -0.1979), (-3.842, 10.77, -0.1979), (-3.503, 9.73, 0.4792), (-2.746, 9.976, 0.4792), (-2.746, 10.77, 0.4792), (-3.503, 11.02, 0.4792), (-3.971, 10.37, 0.4792), (-3.294, 10.37, 0.8977), (-3.171, 9.995, -0.5033), (-3.616, 10.14, -0.5033), (-3.493, 9.761, -0.2573), (-3.938, 10.37, -0.2573), (-3.616, 10.61, -0.5033), (-2.896, 10.37, -0.5033), (-2.773, 9.995, -0.2573), (-3.171, 10.75, -0.5033), (-2.773, 10.75, -0.2573), (-3.493, 10.99, -0.2573), (-4.014, 10.14, 0.1407), (-4.014, 10.61, 0.1407), (-3.294, 9.617, 0.1407), (-3.739, 9.761, 0.1407), (-2.574, 10.14, 0.1407), (-2.849, 9.761, 0.1407), (-2.849, 10.99, 0.1407), (-2.574, 10.61, 0.1407), (-3.739, 10.99, 0.1407), (-3.294, 11.13, 0.1407), (-3.815, 9.995, 0.5386), (-3.095, 9.761, 0.5386), (-2.65, 10.37, 0.5386), (-3.095, 10.99, 0.5386), (-3.417, 9.995, 0.7846), (-3.692, 10.37, 0.7846), (-2.972, 10.14, 0.7846), (-2.972, 10.61, 0.7846), (-3.417, 10.75, 0.7846), (-3.589, 10.59, 1.251), (-2.589, 10.37, 1.064), (-2.654, 11.27, 0.5362), (-3.651, 11.47, 0.3106), (-3.232, 11.26, -0.6201), (-2.25, 10.72, -0.2549), (-2.358, 9.694, 0.3106), (-2.723, 9.959, -0.7823), (-3.356, 9.489, 0.9014), (-4.337, 10.03, 0.5362), (-3.934, 9.48, -0.2549), (-4.342, 10.71, -0.2549), (-3.659, 10.37, -0.9696), (-3.874, 10.61, 0.5162), (-3.787, 10.84, 0.394), (-3.687, 10.75, 0.6176), (-3.889, 10.7, 0.3902), (-3.776, 10.63, 0.6161), (-3.703, 10.85, 0.5173), (-4.103, 10.96, 0.7516), (-5.773, -0.2475, -0.175), (-5.773, -0.2475, 0.175), (-6.498, 0.905, -0.2288), (-6.498, 0.905, 0.2288), (-6.643, -0.8392, -0.1951), (-6.643, -0.8392, 0.1951), (-7.491, -0.08768, -0.2288), (-7.491, -0.08768, 0.2288), (-6.288, 0.8583, -0.2975), (-6.288, 0.8583, 0.2975), (-7.444, -0.2984, -0.2975), (-7.444, -0.2984, 0.2975), (-7.541, 0.1061, 0.375), (-7.541, 0.1061, -0.375), (-7.443, -0.2742, -0.5), (-7.443, -0.2742, 0.5), (-6.339, -0.8132, 0.175), (-6.339, -0.8132, -0.175), (-7.447, -1.783, 0.2975), (-7.447, -1.783, -0.2975), (-7.493, -1.573, 0.2288), (-7.493, -1.573, -0.2288), (-6.66, -2.601, -1.192e-07), (-5.747, 0.05729, -0.1951), (-5.747, 0.05729, 0.1951), (-6.48, -0.9546, 0.375), (-6.48, -0.9546, -0.375), (-5.776, -1.179, -0.175), (-5.776, -1.179, 0.175), (-6.342, -1.744, -5.96e-08), (-6.312, 0.8572, -0.5), (-5.631, -0.1061, -0.375), (-5.631, -0.1061, 0.375), (-6.312, 0.8572, 0.5), (-6.692, 0.9546, 0.375), (-6.692, 0.9546, -0.375), (-5.599, 1.639, 0.1487), (-5.599, 1.639, -0.1487), (-5.402, 1.197, -0.09754), (-5.402, 1.197, 0.09754), (-5.698, 1.68, 0.1144), (-5.698, 1.68, -0.1144), (-5.546, 1.776, 0.2231), (-5.546, 1.776, -0.2231), (-5.251, 1.114, -0.1463), (-5.251, 1.114, 0.1463), (-5.696, 1.838, 0.1716), (-5.696, 1.838, -0.1716), (-4.121, 1.805, 0.06694), (-4.121, 1.805, -0.06694), (-4.033, 1.607, -0.04389), (-4.033, 1.607, 0.04389), (-4.166, 1.824, 0.05148), (-4.166, 1.824, -0.05148), (-2.751, -0.3547, -0.4576), (-2.593, 1.045, -0.6265), (-4.258, 1.127, 0.7206), (-3.982, 2.107, -0.6149), (-2.604, 2.107, -0.6149), (-2.259, 2.107, 0.7635), (-4.229, 2.207, 0.7028), (-3.917, 2.207, -0.5449), (-3.293, 2.207, -0.5449), (-3.293, 2.207, 0.9702), (-2.357, 2.207, 0.7028), (-2.669, 2.207, -0.5449), (-3.293, 3.183, -0.5771), (-3.293, 3.183, 1.011), (-2.312, 3.183, 0.7307), (-4.076, 3.379, 0.608), (-3.815, 3.379, -0.4356), (-3.293, 3.379, -0.4356), (-2.51, 3.379, 0.608), (-4.155, 4.397, 0.6569), (-3.293, 4.397, -0.492), (-2.719, 4.397, -0.492), (-2.845, 4.549, -0.3565), (-4.045, 5.596, 0.589), (-3.293, 5.596, 0.8039), (-3.826, 5.742, 0.4534), (-3.293, 5.742, 0.6056), (-2.76, 5.742, 0.4534), (-3.917, 6.791, 0.5098), (-3.293, 6.791, -0.3223), (-2.877, 6.791, -0.3223), (-3.709, 6.791, -0.3223), (-3.293, 6.791, 0.6881), (-2.669, 6.791, 0.5098), (-3.568, 6.927, -0.1711), (-3.293, 6.927, -0.1711), (-3.293, 6.927, 0.4966), (-3.705, 6.927, 0.3788), (-2.881, 6.927, 0.3788), (-3.778, 7.988, 0.4237), (-3.616, 7.988, -0.2229), (-3.293, 7.988, -0.2229), (-2.808, 7.988, 0.4237), (-2.97, 7.988, -0.2229), (-3.56, 8.122, 0.289), (-3.471, 8.122, -0.06748), (-3.026, 8.122, 0.289), (-3.516, 9.165, -0.1159), (-3.293, 9.165, -0.1159), (-3.07, 9.165, -0.1159), (-3.293, 9.301, -0.005188), (-3.293, 9.301, 0.2865), (-3.429, 10.15, 0.2121), (-3.383, 10.15, 0.03025), (-3.292, 10.15, 0.03025), (-3.292, 10.15, 0.2511), (-3.156, 10.15, 0.2121), (-3.201, 10.15, 0.03025), (-3.293, -0.4369, -0.71), (-3.293, -0.4369, 1.179), (-2.126, -2.198, 0.1868), (-2.515, -3.125, -1.063), (-3.293, -3.444, -1.164), (-3.293, -2.199, 0.6032), (-3.292, 10.37, -0.6164), (-2.744, 9.976, -0.1979), (-3.502, 9.73, -0.1979), (-3.969, 10.37, -0.1979), (-3.502, 11.02, -0.1979), (-2.744, 10.77, -0.1979), (-3.083, 9.73, 0.4792), (-3.84, 9.976, 0.4792), (-3.84, 10.77, 0.4792), (-3.083, 11.02, 0.4792), (-2.615, 10.37, 0.4792), (-3.292, 10.37, 0.8977), (-3.415, 9.995, -0.5033), (-2.97, 10.14, -0.5033), (-3.093, 9.761, -0.2573), (-2.648, 10.37, -0.2573), (-2.97, 10.61, -0.5033), (-3.69, 10.37, -0.5033), (-3.813, 9.995, -0.2573), (-3.415, 10.75, -0.5033), (-3.813, 10.75, -0.2573), (-3.093, 10.99, -0.2573), (-2.572, 10.14, 0.1407), (-2.572, 10.61, 0.1407), (-3.292, 9.617, 0.1407), (-2.847, 9.761, 0.1407), (-4.012, 10.14, 0.1407), (-3.737, 9.761, 0.1407), (-3.737, 10.99, 0.1407), (-4.012, 10.61, 0.1407), (-2.847, 10.99, 0.1407), (-3.292, 11.13, 0.1407), (-2.771, 9.995, 0.5386), (-3.491, 9.761, 0.5386), (-3.936, 10.37, 0.5386), (-3.491, 10.99, 0.5386), (-3.169, 9.995, 0.7846), (-2.894, 10.37, 0.7846), (-3.614, 10.14, 0.7846), (-3.614, 10.61, 0.7846), (-3.169, 10.75, 0.7846), (-2.997, 10.59, 1.251), (-3.997, 10.37, 1.064), (-3.932, 11.27, 0.5362), (-2.935, 11.47, 0.3106), (-3.354, 11.26, -0.6201), (-4.336, 10.72, -0.2549), (-4.228, 9.694, 0.3106), (-3.863, 9.959, -0.7823), (-3.23, 9.489, 0.9014), (-2.249, 10.03, 0.5362), (-2.652, 9.48, -0.2549), (-2.244, 10.71, -0.2549), (-2.927, 10.37, -0.9696), (-2.712, 10.61, 0.5162), (-2.799, 10.84, 0.394), (-2.899, 10.75, 0.6176), (-2.697, 10.7, 0.3902), (-2.81, 10.63, 0.6161), (-2.883, 10.85, 0.5173), (-2.483, 10.96, 0.7516)], [], [(2, 8, 37, 41), (35, 34, 12, 13), (11, 5, 22, 18), (0, 17, 29, 27), (30, 14, 26, 31), (15, 33, 32, 25), (12, 34, 33, 15), (35, 13, 14, 30), (4, 10, 19, 22), (23, 24, 39, 38), (7, 6, 13, 12), (6, 10, 14, 13), (5, 11, 15, 25), (4, 5, 25, 26), (10, 4, 26, 14), (11, 7, 12, 15), (19, 18, 22), (21, 20, 18, 19), (6, 7, 20, 21), (7, 11, 18, 20), (5, 4, 22), (10, 6, 21, 19), (0, 1, 32, 31), (16, 17, 26, 25), (17, 0, 31, 26), (1, 16, 25, 32), (29, 28, 27), (1, 0, 27, 28), (16, 1, 28, 29), (17, 16, 29), (23, 8, 30, 31), (24, 23, 31, 32), (3, 9, 33, 34), (2, 3, 34, 35), (8, 2, 35, 30), (9, 24, 32, 33), (36, 40, 46, 42), (41, 37, 43, 47), (9, 3, 40, 36), (8, 23, 38, 37), (24, 9, 36, 39), (3, 2, 41, 40), (46, 47, 53, 52), (45, 42, 48, 51), (37, 38, 44, 43), (39, 36, 42, 45), (40, 41, 47, 46), (38, 39, 45, 44), (49, 48, 52, 53), (50, 51, 48, 49), (44, 45, 51, 50), (47, 43, 49, 53), (42, 46, 52, 48), (43, 44, 50, 49), (231, 54, 55, 232), (55, 61, 67, 64), (58, 59, 57, 56), (63, 54, 111, 290), (60, 58, 56, 62), (61, 55, 54, 63), (59, 61, 63, 57), (232, 60, 62, 231), (57, 63, 290, 112), (60, 232, 65, 66), (67, 233, 71, 70), (68, 66, 69, 234), (61, 59, 233, 67), (232, 55, 64, 65), (58, 60, 66, 68), (59, 58, 68, 233), (65, 64, 236, 235), (64, 67, 70, 236), (233, 68, 234, 71), (66, 65, 235, 69), (69, 235, 242, 239), (71, 234, 238, 237), (242, 241, 245, 72), (240, 237, 73, 244), (234, 69, 239, 238), (70, 71, 237, 240), (235, 236, 241, 242), (236, 70, 240, 241), (74, 243, 248, 247), (243, 72, 75, 248), (237, 238, 74, 73), (239, 242, 72, 243), (238, 239, 243, 74), (249, 76, 78, 77), (75, 249, 77, 252), (244, 73, 246, 76), (72, 245, 249, 75), (245, 244, 76, 249), (73, 74, 247, 246), (78, 250, 83, 82), (79, 251, 81, 84), (246, 247, 79, 250), (248, 75, 252, 251), (247, 248, 251, 79), (76, 246, 250, 78), (83, 84, 88, 254), (80, 82, 255, 85), (252, 77, 80, 253), (77, 78, 82, 80), (250, 79, 84, 83), (251, 252, 253, 81), (88, 87, 90, 91), (81, 253, 86, 87), (84, 81, 87, 88), (82, 83, 254, 255), (253, 80, 85, 86), (256, 91, 262, 259), (258, 257, 263, 264), (86, 85, 258, 89), (85, 255, 257, 258), (254, 88, 91, 256), (87, 86, 89, 90), (90, 89, 261, 260), (91, 90, 260, 262), (257, 256, 259, 263), (89, 258, 264, 261), (263, 259, 268, 267), (262, 260, 266, 265), (261, 264, 269, 92), (264, 263, 267, 269), (259, 262, 265, 268), (260, 261, 92, 266), (92, 269, 273, 274), (267, 268, 270, 93), (271, 272, 95, 276), (272, 274, 94, 95), (269, 267, 93, 273), (268, 265, 271, 270), (266, 92, 274, 272), (265, 266, 272, 271), (277, 96, 98, 97), (94, 277, 97, 280), (93, 270, 275, 96), (274, 273, 277, 94), (273, 93, 96, 277), (98, 99, 102, 282), (278, 279, 281, 103), (275, 276, 278, 99), (95, 94, 280, 279), (276, 95, 279, 278), (96, 275, 99, 98), (102, 103, 109, 108), (100, 282, 107, 104), (280, 97, 100, 101), (97, 98, 282, 100), (99, 278, 103, 102), (279, 280, 101, 281), (106, 107, 108, 109), (105, 104, 107, 106), (281, 101, 105, 106), (103, 281, 106, 109), (282, 102, 108, 107), (101, 100, 104, 105), (290, 111, 291, 294), (112, 290, 294, 114), (56, 57, 112, 113), (231, 62, 289, 110), (54, 231, 110, 111), (62, 56, 113, 289), (115, 114, 294, 293), (113, 112, 114, 115), (110, 289, 293, 292), (289, 113, 115, 293), (111, 110, 292, 291), (116, 129, 128), (117, 129, 131), (116, 128, 133), (116, 133, 135), (116, 135, 132), (117, 131, 138), (118, 130, 140), (119, 134, 142), (120, 136, 144), (121, 137, 146), (117, 138, 141), (118, 140, 143), (119, 142, 145), (120, 144, 147), (121, 146, 139), (122, 148, 152), (123, 149, 154), (124, 150, 155), (125, 151, 156), (126, 170, 174, 153), (153, 156, 157), (153, 174, 172, 156), (171, 175, 176), (156, 155, 127), (156, 151, 155), (151, 124, 155), (155, 154, 127), (150, 154, 158), (150, 123, 154), (154, 152, 127), (154, 149, 152), (152, 149, 165), (152, 153, 127), (152, 148, 153), (148, 126, 153), (139, 173, 170, 126), (139, 146, 171, 173), (146, 125, 175, 171), (147, 151, 125), (147, 144, 151), (151, 144, 159), (145, 150, 124), (145, 142, 150), (142, 123, 150), (143, 149, 123), (143, 140, 149), (140, 122, 149), (141, 148, 122), (141, 138, 148), (148, 138, 166), (146, 147, 160), (146, 137, 147), (137, 120, 147), (144, 145, 124), (144, 136, 145), (145, 136, 162), (142, 143, 163), (142, 134, 143), (134, 118, 143), (140, 141, 122), (140, 130, 141), (141, 130, 167), (138, 139, 126), (138, 131, 139), (139, 131, 168), (132, 137, 121), (132, 135, 137), (137, 135, 161), (135, 136, 120), (135, 133, 136), (133, 119, 136), (133, 134, 119), (128, 134, 164), (128, 118, 134), (131, 132, 121), (131, 129, 132), (132, 129, 169), (128, 130, 118), (128, 129, 130), (129, 117, 130), (156, 127, 157), (127, 153, 157), (155, 150, 158), (154, 155, 158), (124, 151, 159), (144, 124, 159), (125, 146, 160), (147, 125, 160), (120, 137, 161), (135, 120, 161), (119, 145, 162), (136, 119, 162), (123, 142, 163), (143, 123, 163), (133, 128, 164), (134, 133, 164), (149, 122, 165), (122, 152, 165), (126, 148, 166), (138, 126, 166), (117, 141, 167), (130, 117, 167), (121, 139, 168), (131, 121, 168), (116, 132, 169), (129, 116, 169), (170, 173, 176), (173, 171, 176), (174, 170, 176), (172, 174, 176), (172, 175, 125, 156), (175, 172, 176), (179, 185, 214, 218), (212, 211, 189, 190), (188, 182, 199, 195), (177, 194, 206, 204), (207, 191, 203, 208), (192, 210, 209, 202), (189, 211, 210, 192), (212, 190, 191, 207), (181, 187, 196, 199), (200, 201, 216, 215), (184, 183, 190, 189), (183, 187, 191, 190), (182, 188, 192, 202), (181, 182, 202, 203), (187, 181, 203, 191), (188, 184, 189, 192), (196, 195, 199), (198, 197, 195, 196), (183, 184, 197, 198), (184, 188, 195, 197), (182, 181, 199), (187, 183, 198, 196), (177, 178, 209, 208), (193, 194, 203, 202), (194, 177, 208, 203), (178, 193, 202, 209), (206, 205, 204), (178, 177, 204, 205), (193, 178, 205, 206), (194, 193, 206), (200, 185, 207, 208), (201, 200, 208, 209), (180, 186, 210, 211), (179, 180, 211, 212), (185, 179, 212, 207), (186, 201, 209, 210), (213, 217, 223, 219), (218, 214, 220, 224), (186, 180, 217, 213), (185, 200, 215, 214), (201, 186, 213, 216), (180, 179, 218, 217), (223, 224, 230, 229), (222, 219, 225, 228), (214, 215, 221, 220), (216, 213, 219, 222), (217, 218, 224, 223), (215, 216, 222, 221), (226, 225, 229, 230), (227, 228, 225, 226), (221, 222, 228, 227), (224, 220, 226, 230), (219, 223, 229, 225), (220, 221, 227, 226), (240, 241, 245, 244), (254, 255, 257, 256), (271, 270, 275, 276), (100, 101, 288, 287), (102, 282, 286, 283), (285, 286, 287, 288), (284, 283, 286, 285), (281, 103, 284, 285), (101, 281, 285, 288), (282, 100, 287, 286), (103, 102, 283, 284), (292, 291, 294, 293), (295, 308, 307), (296, 308, 310), (295, 307, 312), (295, 312, 314), (295, 314, 311), (296, 310, 317), (297, 309, 319), (298, 313, 321), (299, 315, 323), (300, 316, 325), (296, 317, 320), (297, 319, 322), (298, 321, 324), (299, 323, 326), (300, 325, 318), (301, 327, 331), (302, 328, 333), (303, 329, 334), (304, 330, 335), (305, 349, 353, 332), (332, 335, 336), (332, 353, 351, 335), (350, 354, 355), (335, 334, 306), (335, 330, 334), (330, 303, 334), (334, 333, 306), (329, 333, 337), (329, 302, 333), (333, 331, 306), (333, 328, 331), (331, 328, 344), (331, 332, 306), (331, 327, 332), (327, 305, 332), (318, 352, 349, 305), (318, 325, 350, 352), (325, 304, 354, 350), (326, 330, 304), (326, 323, 330), (330, 323, 338), (324, 329, 303), (324, 321, 329), (321, 302, 329), (322, 328, 302), (322, 319, 328), (319, 301, 328), (320, 327, 301), (320, 317, 327), (327, 317, 345), (325, 326, 339), (325, 316, 326), (316, 299, 326), (323, 324, 303), (323, 315, 324), (324, 315, 341), (321, 322, 342), (321, 313, 322), (313, 297, 322), (319, 320, 301), (319, 309, 320), (320, 309, 346), (317, 318, 305), (317, 310, 318), (318, 310, 347), (311, 316, 300), (311, 314, 316), (316, 314, 340), (314, 315, 299), (314, 312, 315), (312, 298, 315), (312, 313, 298), (307, 313, 343), (307, 297, 313), (310, 311, 300), (310, 308, 311), (311, 308, 348), (307, 309, 297), (307, 308, 309), (308, 296, 309), (335, 306, 336), (306, 332, 336), (334, 329, 337), (333, 334, 337), (303, 330, 338), (323, 303, 338), (304, 325, 339), (326, 304, 339), (299, 316, 340), (314, 299, 340), (298, 324, 341), (315, 298, 341), (302, 321, 342), (322, 302, 342), (312, 307, 343), (313, 312, 343), (328, 301, 344), (301, 331, 344), (305, 327, 345), (317, 305, 345), (296, 320, 346), (309, 296, 346), (300, 318, 347), (310, 300, 347), (295, 311, 348), (308, 295, 348), (349, 352, 355), (352, 350, 355), (353, 349, 355), (351, 353, 355), (351, 354, 304, 335), (354, 351, 355)])
_uv = me_cube_003.uv_layers.new(name='UVMap')
_uv.uv.foreach_set('vector', [0.47, 0.1776, 0.4564, 0.1746, 0.4226, 0.2256, 0.4292, 0.228, 0.181, 0.6959, 0.181, 0.7331, 0.2374, 0.7121, 0.2374, 0.6749, 0.4887, 0.5958, 0.435, 0.5762, 0.4264, 0.5134, 0.4807, 0.5522, 0.3832, 0.575, 0.4159, 0.5569, 0.411, 0.5394, 0.3783, 0.5476, 0.1601, 0.6849, 0.2354, 0.657, 0.1866, 0.6385, 0.1301, 0.6595, 0.2354, 0.7067, 0.1601, 0.7346, 0.1301, 0.6967, 0.1866, 0.6758, 0.2374, 0.7121, 0.181, 0.7331, 0.1601, 0.7346, 0.2354, 0.7067, 0.181, 0.6959, 0.2374, 0.6749, 0.2354, 0.657, 0.1601, 0.6849, 0.435, 0.5543, 0.4887, 0.5623, 0.4807, 0.5187, 0.4264, 0.5134, 0.4137, 0.1433, 0.4137, 0.1578, 0.4053, 0.2144, 0.4053, 0.2072, 0.2364, 0.6989, 0.2364, 0.6762, 0.2374, 0.6749, 0.2374, 0.7121, 0.2364, 0.6762, 0.2357, 0.6663, 0.2354, 0.657, 0.2374, 0.6749, 0.1948, 0.671, 0.2357, 0.6959, 0.2354, 0.7067, 0.1866, 0.6758, 0.1948, 0.6516, 0.1948, 0.671, 0.1866, 0.6758, 0.1866, 0.6385, 0.2357, 0.6663, 0.1948, 0.6516, 0.1866, 0.6385, 0.2354, 0.657, 0.2357, 0.6959, 0.2364, 0.6989, 0.2374, 0.7121, 0.2354, 0.7067, 0.4807, 0.5187, 0.4807, 0.5522, 0.4264, 0.5134, 0.4848, 0.5287, 0.4848, 0.5544, 0.4807, 0.5522, 0.4807, 0.5187, 0.4928, 0.5723, 0.4928, 0.598, 0.4848, 0.5544, 0.4848, 0.5287, 0.4928, 0.598, 0.4887, 0.5958, 0.4807, 0.5522, 0.4848, 0.5544, 0.435, 0.5762, 0.435, 0.5543, 0.4264, 0.5134, 0.4887, 0.5623, 0.4928, 0.5723, 0.4848, 0.5287, 0.4807, 0.5187, 0.1395, 0.6659, 0.1395, 0.6833, 0.1301, 0.6967, 0.1301, 0.6595, 0.1772, 0.6693, 0.1772, 0.6519, 0.1866, 0.6385, 0.1866, 0.6758, 0.1772, 0.6519, 0.1395, 0.6659, 0.1301, 0.6595, 0.1866, 0.6385, 0.1395, 0.6833, 0.1772, 0.6693, 0.1866, 0.6758, 0.1301, 0.6967, 0.411, 0.5394, 0.3783, 0.5673, 0.3783, 0.5476, 0.3832, 0.5947, 0.3832, 0.575, 0.3783, 0.5476, 0.3783, 0.5673, 0.4159, 0.5766, 0.3832, 0.5947, 0.3783, 0.5673, 0.411, 0.5394, 0.4159, 0.5569, 0.4159, 0.5766, 0.411, 0.5394, 0.1352, 0.6738, 0.1587, 0.6949, 0.1601, 0.6849, 0.1301, 0.6595, 0.1352, 0.6932, 0.1352, 0.6738, 0.1301, 0.6595, 0.1301, 0.6967, 0.1703, 0.7235, 0.1587, 0.7245, 0.1601, 0.7346, 0.181, 0.7331, 0.1703, 0.7007, 0.1703, 0.7235, 0.181, 0.7331, 0.181, 0.6959, 0.4219, 0.5993, 0.4355, 0.604, 0.448, 0.5967, 0.4234, 0.5878, 0.1587, 0.7245, 0.1352, 0.6932, 0.1301, 0.6967, 0.1601, 0.7346, 0.3086, 0.1511, 0.31, 0.1438, 0.3205, 0.1442, 0.3182, 0.1551, 0.31, 0.1361, 0.3086, 0.141, 0.3182, 0.14, 0.3205, 0.1326, 0.4564, 0.1967, 0.47, 0.1946, 0.4292, 0.2365, 0.4226, 0.2366, 0.4564, 0.1746, 0.4137, 0.1433, 0.4053, 0.2072, 0.4226, 0.2256, 0.4137, 0.1578, 0.4564, 0.1967, 0.4226, 0.2366, 0.4053, 0.2144, 0.47, 0.1946, 0.47, 0.1776, 0.4292, 0.228, 0.4292, 0.2365, 0.3205, 0.1442, 0.3205, 0.1326, 0.3385, 0.2237, 0.3385, 0.2272, 0.2783, 0.1764, 0.3182, 0.1551, 0.3379, 0.2305, 0.3259, 0.2368, 0.3086, 0.141, 0.2819, 0.1586, 0.2783, 0.1664, 0.3182, 0.14, 0.2819, 0.1653, 0.3086, 0.1511, 0.3182, 0.1551, 0.2783, 0.1764, 0.31, 0.1438, 0.31, 0.1361, 0.3205, 0.1326, 0.3205, 0.1442, 0.2819, 0.1586, 0.2819, 0.1653, 0.2783, 0.1764, 0.2783, 0.1664, 0.0, 0.0, 0.0, 0.0, 0.0, 0.0, 0.0, 0.0, 0.0, 0.0, 0.0, 0.0, 0.0, 0.0, 0.0, 0.0, 0.2783, 0.1664, 0.2783, 0.1764, 0.3259, 0.2368, 0.3259, 0.2338, 0.3205, 0.1326, 0.3182, 0.14, 0.3379, 0.2259, 0.3385, 0.2237, 0.3182, 0.1551, 0.3205, 0.1442, 0.3385, 0.2272, 0.3379, 0.2305, 0.3182, 0.14, 0.2783, 0.1664, 0.3259, 0.2338, 0.3379, 0.2259, 0.236, 0.1785, 0.2421, 0.2032, 0.2078, 0.1821, 0.1999, 0.1503, 0.2078, 0.1821, 0.1841, 0.2098, 0.1818, 0.2065, 0.2036, 0.1811, 0.1683, 0.1762, 0.1603, 0.2211, 0.2053, 0.2334, 0.2115, 0.1987, 0.5594, 0.3449, 0.5263, 0.3354, 0.512, 0.3443, 0.5594, 0.3579, 0.1841, 0.1633, 0.1683, 0.1762, 0.2115, 0.1987, 0.2237, 0.1886, 0.1841, 0.2098, 0.2078, 0.1821, 0.2421, 0.2032, 0.2237, 0.2247, 0.1603, 0.2211, 0.1841, 0.2098, 0.2237, 0.2247, 0.2053, 0.2334, 0.1999, 0.1503, 0.1841, 0.1633, 0.2237, 0.1886, 0.236, 0.1785, 0.5924, 0.3354, 0.5594, 0.3449, 0.5594, 0.3579, 0.6068, 0.3443, 0.1841, 0.1633, 0.1999, 0.1503, 0.1963, 0.1518, 0.1818, 0.1637, 0.1818, 0.2065, 0.16, 0.2168, 0.1306, 0.2048, 0.154, 0.1937, 0.1672, 0.1757, 0.1818, 0.1637, 0.154, 0.1479, 0.1384, 0.1607, 0.1841, 0.2098, 0.1603, 0.2211, 0.16, 0.2168, 0.1818, 0.2065, 0.1999, 0.1503, 0.2078, 0.1821, 0.2036, 0.1811, 0.1963, 0.1518, 0.1683, 0.1762, 0.1841, 0.1633, 0.1818, 0.1637, 0.1672, 0.1757, 0.1603, 0.2211, 0.1683, 0.1762, 0.1672, 0.1757, 0.16, 0.2168, 0.1963, 0.1518, 0.2036, 0.1811, 0.1774, 0.1664, 0.1696, 0.1351, 0.2036, 0.1811, 0.1818, 0.2065, 0.154, 0.1937, 0.1774, 0.1664, 0.16, 0.2168, 0.1672, 0.1757, 0.1384, 0.1607, 0.1306, 0.2048, 0.1818, 0.1637, 0.1963, 0.1518, 0.1696, 0.1351, 0.154, 0.1479, 0.154, 0.1479, 0.1696, 0.1351, 0.1653, 0.1367, 0.1512, 0.1483, 0.1306, 0.2048, 0.1384, 0.1607, 0.1371, 0.1599, 0.13, 0.1998, 0.3575, 0.1726, 0.3647, 0.2016, 0.3375, 0.1868, 0.3299, 0.1564, 0.3431, 0.2269, 0.3215, 0.2371, 0.2922, 0.224, 0.3148, 0.2132, 0.1384, 0.1607, 0.154, 0.1479, 0.1512, 0.1483, 0.1371, 0.1599, 0.154, 0.1937, 0.1306, 0.2048, 0.13, 0.1998, 0.1512, 0.1898, 0.1696, 0.1351, 0.1774, 0.1664, 0.1723, 0.1651, 0.1653, 0.1367, 0.1774, 0.1664, 0.154, 0.1937, 0.1512, 0.1898, 0.1723, 0.1651, 0.2997, 0.1812, 0.3148, 0.1688, 0.3092, 0.1698, 0.2971, 0.1797, 0.3148, 0.1688, 0.3299, 0.1564, 0.3212, 0.1599, 0.3092, 0.1698, 0.3215, 0.2371, 0.3287, 0.1963, 0.2997, 0.1812, 0.2922, 0.224, 0.3431, 0.1845, 0.3575, 0.1726, 0.3299, 0.1564, 0.3148, 0.1688, 0.3287, 0.1963, 0.3431, 0.1845, 0.3148, 0.1688, 0.2997, 0.1812, 0.3273, 0.1842, 0.3092, 0.2053, 0.2797, 0.1919, 0.2996, 0.1686, 0.3212, 0.1599, 0.3273, 0.1842, 0.2996, 0.1686, 0.2929, 0.1419, 0.3148, 0.2132, 0.2922, 0.224, 0.2911, 0.2139, 0.3092, 0.2053, 0.3299, 0.1564, 0.3375, 0.1868, 0.3273, 0.1842, 0.3212, 0.1599, 0.3375, 0.1868, 0.3148, 0.2132, 0.3092, 0.2053, 0.3273, 0.1842, 0.2922, 0.224, 0.2997, 0.1812, 0.2971, 0.1797, 0.2911, 0.2139, 0.2797, 0.1919, 0.2598, 0.2013, 0.2597, 0.1921, 0.2753, 0.1848, 0.2664, 0.1637, 0.2797, 0.1528, 0.2753, 0.1543, 0.2649, 0.1628, 0.2911, 0.2139, 0.2971, 0.1797, 0.2664, 0.1637, 0.2598, 0.2013, 0.3092, 0.1698, 0.3212, 0.1599, 0.2929, 0.1419, 0.2797, 0.1528, 0.2971, 0.1797, 0.3092, 0.1698, 0.2797, 0.1528, 0.2664, 0.1637, 0.3092, 0.2053, 0.2911, 0.2139, 0.2598, 0.2013, 0.2797, 0.1919, 0.4544, 0.2296, 0.4602, 0.1964, 0.4246, 0.1778, 0.418, 0.2149, 0.4895, 0.2007, 0.472, 0.2212, 0.4377, 0.2056, 0.4573, 0.1827, 0.2929, 0.1419, 0.2996, 0.1686, 0.2908, 0.1666, 0.2856, 0.1458, 0.2996, 0.1686, 0.2797, 0.1919, 0.2753, 0.1848, 0.2908, 0.1666, 0.2598, 0.2013, 0.2664, 0.1637, 0.2649, 0.1628, 0.2597, 0.1921, 0.2797, 0.1528, 0.2929, 0.1419, 0.2856, 0.1458, 0.2753, 0.1543, 0.4246, 0.1778, 0.4377, 0.167, 0.4329, 0.1695, 0.4236, 0.1771, 0.472, 0.1868, 0.4837, 0.1772, 0.4508, 0.1563, 0.4377, 0.167, 0.4602, 0.1964, 0.472, 0.1868, 0.4377, 0.167, 0.4246, 0.1778, 0.472, 0.2212, 0.4544, 0.2296, 0.418, 0.2149, 0.4377, 0.2056, 0.4837, 0.1772, 0.4895, 0.2007, 0.4573, 0.1827, 0.4508, 0.1563, 0.419, 0.2034, 0.4236, 0.1771, 0.3877, 0.1584, 0.3822, 0.1892, 0.4468, 0.1806, 0.4329, 0.1968, 0.3986, 0.1815, 0.4149, 0.1625, 0.4508, 0.1563, 0.4573, 0.1827, 0.4468, 0.1806, 0.4422, 0.1619, 0.4573, 0.1827, 0.4377, 0.2056, 0.4329, 0.1968, 0.4468, 0.1806, 0.418, 0.2149, 0.4246, 0.1778, 0.4236, 0.1771, 0.419, 0.2034, 0.4377, 0.167, 0.4508, 0.1563, 0.4422, 0.1619, 0.4329, 0.1695, 0.4329, 0.1695, 0.4422, 0.1619, 0.4094, 0.1406, 0.3986, 0.1495, 0.4236, 0.1771, 0.4329, 0.1695, 0.3986, 0.1495, 0.3877, 0.1584, 0.4329, 0.1968, 0.419, 0.2034, 0.3822, 0.1892, 0.3986, 0.1815, 0.4422, 0.1619, 0.4468, 0.1806, 0.4149, 0.1625, 0.4094, 0.1406, 0.3986, 0.1815, 0.3822, 0.1892, 0.3833, 0.1782, 0.3941, 0.1731, 0.3877, 0.1584, 0.3986, 0.1495, 0.3941, 0.152, 0.3869, 0.1579, 0.4094, 0.1406, 0.4149, 0.1625, 0.4049, 0.1605, 0.4013, 0.1461, 0.4149, 0.1625, 0.3986, 0.1815, 0.3941, 0.1731, 0.4049, 0.1605, 0.3822, 0.1892, 0.3877, 0.1584, 0.3869, 0.1579, 0.3833, 0.1782, 0.3986, 0.1495, 0.4094, 0.1406, 0.4013, 0.1461, 0.3941, 0.152, 0.6115, 0.1921, 0.6159, 0.2146, 0.5783, 0.2011, 0.5731, 0.1746, 0.6026, 0.2265, 0.5894, 0.2277, 0.5471, 0.2165, 0.5627, 0.215, 0.5523, 0.1849, 0.5627, 0.1798, 0.5577, 0.1849, 0.5519, 0.1877, 0.5627, 0.1798, 0.5731, 0.1746, 0.5634, 0.1821, 0.5577, 0.1849, 0.6159, 0.2146, 0.6026, 0.2265, 0.5627, 0.215, 0.5783, 0.2011, 0.5894, 0.2277, 0.5938, 0.2008, 0.5523, 0.1849, 0.5471, 0.2165, 0.6026, 0.1965, 0.6115, 0.1921, 0.5731, 0.1746, 0.5627, 0.1798, 0.5938, 0.2008, 0.6026, 0.1965, 0.5627, 0.1798, 0.5523, 0.1849, 0.5663, 0.1967, 0.5577, 0.2044, 0.5185, 0.193, 0.5293, 0.1834, 0.5634, 0.1821, 0.5663, 0.1967, 0.5293, 0.1834, 0.5257, 0.1651, 0.5627, 0.215, 0.5471, 0.2165, 0.5491, 0.2052, 0.5577, 0.2044, 0.5731, 0.1746, 0.5783, 0.2011, 0.5663, 0.1967, 0.5634, 0.1821, 0.5783, 0.2011, 0.5627, 0.215, 0.5577, 0.2044, 0.5663, 0.1967, 0.5185, 0.193, 0.5077, 0.194, 0.5076, 0.1854, 0.5134, 0.1848, 0.5113, 0.1722, 0.5185, 0.1686, 0.5134, 0.1717, 0.5095, 0.1736, 0.5491, 0.2052, 0.5519, 0.1877, 0.5113, 0.1722, 0.5077, 0.194, 0.5577, 0.1849, 0.5634, 0.1821, 0.5257, 0.1651, 0.5185, 0.1686, 0.5519, 0.1877, 0.5577, 0.1849, 0.5185, 0.1686, 0.5113, 0.1722, 0.5577, 0.2044, 0.5491, 0.2052, 0.5077, 0.194, 0.5185, 0.193, 0.06201, 0.1976, 0.05957, 0.1878, 0.05841, 0.1893, 0.06026, 0.1967, 0.04737, 0.1976, 0.05469, 0.1997, 0.05472, 0.1983, 0.04918, 0.1967, 0.5257, 0.1651, 0.5293, 0.1834, 0.5192, 0.1797, 0.5172, 0.1698, 0.5293, 0.1834, 0.5185, 0.193, 0.5134, 0.1848, 0.5192, 0.1797, 0.5077, 0.194, 0.5113, 0.1722, 0.5095, 0.1736, 0.5076, 0.1854, 0.5185, 0.1686, 0.5257, 0.1651, 0.5172, 0.1698, 0.5134, 0.1717, 0.05472, 0.1893, 0.05472, 0.1983, 0.06026, 0.1967, 0.05841, 0.1893, 0.05102, 0.1893, 0.04918, 0.1967, 0.05472, 0.1983, 0.05472, 0.1893, 0.05469, 0.1878, 0.04981, 0.1878, 0.05102, 0.1893, 0.05472, 0.1893, 0.05957, 0.1878, 0.05469, 0.1878, 0.05472, 0.1893, 0.05841, 0.1893, 0.05469, 0.1997, 0.06201, 0.1976, 0.06026, 0.1967, 0.05472, 0.1983, 0.04981, 0.1878, 0.04737, 0.1976, 0.04918, 0.1967, 0.05102, 0.1893, 0.5594, 0.3579, 0.512, 0.3443, 0.512, 0.3175, 0.5594, 0.3284, 0.6068, 0.3443, 0.5594, 0.3579, 0.5594, 0.3284, 0.6068, 0.3175, 0.5814, 0.2913, 0.5924, 0.3354, 0.6068, 0.3443, 0.591, 0.2811, 0.5373, 0.2913, 0.5594, 0.2913, 0.5594, 0.2811, 0.5278, 0.2811, 0.5263, 0.3354, 0.5373, 0.2913, 0.5278, 0.2811, 0.512, 0.3443, 0.5594, 0.2913, 0.5814, 0.2913, 0.591, 0.2811, 0.5594, 0.2811, 0.591, 0.2667, 0.6068, 0.3175, 0.5594, 0.3284, 0.5594, 0.2667, 0.591, 0.2811, 0.6068, 0.3443, 0.6068, 0.3175, 0.591, 0.2667, 0.5278, 0.2811, 0.5594, 0.2811, 0.5594, 0.2667, 0.5278, 0.2667, 0.5594, 0.2811, 0.591, 0.2811, 0.591, 0.2667, 0.5594, 0.2667, 0.512, 0.3443, 0.5278, 0.2811, 0.5278, 0.2667, 0.512, 0.3175, 0.3166, 0.8971, 0.3096, 0.8978, 0.2954, 0.9031, 0.3047, 0.91, 0.3096, 0.8978, 0.3265, 0.9072, 0.3166, 0.8971, 0.2954, 0.9031, 0.3104, 0.9082, 0.3166, 0.8971, 0.3104, 0.9082, 0.334, 0.9061, 0.3166, 0.8971, 0.334, 0.9061, 0.3334, 0.8997, 0.3047, 0.91, 0.3265, 0.9072, 0.3157, 0.9258, 0.2805, 0.9189, 0.2884, 0.9106, 0.278, 0.9331, 0.3062, 0.9275, 0.2893, 0.9209, 0.2936, 0.9446, 0.3462, 0.924, 0.3279, 0.9239, 0.341, 0.9444, 0.3453, 0.9131, 0.3509, 0.9154, 0.3546, 0.9327, 0.3047, 0.91, 0.3157, 0.9258, 0.2922, 0.9279, 0.2805, 0.9189, 0.278, 0.9331, 0.2785, 0.9395, 0.3062, 0.9275, 0.2936, 0.9446, 0.3174, 0.9465, 0.3462, 0.924, 0.341, 0.9444, 0.3552, 0.9391, 0.3453, 0.9131, 0.3546, 0.9327, 0.3396, 0.9276, 0.2869, 0.9483, 0.3053, 0.9483, 0.2991, 0.9662, 0.2878, 0.9592, 0.2823, 0.9568, 0.2997, 0.9726, 0.3284, 0.9623, 0.3067, 0.965, 0.3235, 0.9744, 0.3526, 0.9534, 0.3447, 0.9616, 0.3378, 0.9692, 0.327, 0.9447, 0.3375, 0.9488, 0.3372, 0.9553, 0.3227, 0.9641, 0.3149, 0.5907, 0.3285, 0.5953, 0.3233, 0.6143, 0.3227, 0.9641, 0.3372, 0.9553, 0.3419, 0.957, 0.3378, 0.9692, 0.3375, 0.5731, 0.3368, 0.5799, 0.3475, 0.5865, 0.3378, 0.9692, 0.3235, 0.9744, 0.3166, 0.9751, 0.3378, 0.9692, 0.3447, 0.9616, 0.3235, 0.9744, 0.3447, 0.9616, 0.3284, 0.9623, 0.3235, 0.9744, 0.3235, 0.9744, 0.2997, 0.9726, 0.3166, 0.9751, 0.3005, 0.5916, 0.2942, 0.5984, 0.2996, 0.6166, 0.3067, 0.965, 0.2878, 0.9592, 0.2997, 0.9726, 0.2997, 0.9726, 0.2991, 0.9662, 0.3166, 0.9751, 0.2997, 0.9726, 0.2823, 0.9568, 0.2991, 0.9662, 0.2937, 0.5926, 0.2785, 0.5842, 0.2696, 0.597, 0.2991, 0.9662, 0.3227, 0.9641, 0.3166, 0.9751, 0.2991, 0.9662, 0.3053, 0.9483, 0.3227, 0.9641, 0.3053, 0.9483, 0.327, 0.9447, 0.3227, 0.9641, 0.3396, 0.9276, 0.3423, 0.9425, 0.3375, 0.9488, 0.327, 0.9447, 0.3396, 0.9276, 0.3546, 0.9327, 0.3478, 0.9446, 0.3423, 0.9425, 0.3546, 0.9327, 0.3526, 0.9534, 0.347, 0.952, 0.3478, 0.9446, 0.3552, 0.9391, 0.3447, 0.9616, 0.3526, 0.9534, 0.3552, 0.9391, 0.341, 0.9444, 0.3447, 0.9616, 0.3348, 0.5885, 0.3313, 0.573, 0.3416, 0.5946, 0.3174, 0.9465, 0.3067, 0.965, 0.3284, 0.9623, 0.3174, 0.9465, 0.2936, 0.9446, 0.3067, 0.965, 0.2936, 0.9446, 0.2878, 0.9592, 0.3067, 0.965, 0.2785, 0.9395, 0.2823, 0.9568, 0.2878, 0.9592, 0.2785, 0.9395, 0.278, 0.9331, 0.2823, 0.9568, 0.278, 0.9331, 0.2869, 0.9483, 0.2823, 0.9568, 0.2922, 0.9279, 0.3053, 0.9483, 0.2869, 0.9483, 0.2922, 0.9279, 0.3157, 0.9258, 0.3053, 0.9483, 0.2992, 0.5765, 0.3086, 0.5563, 0.3079, 0.5704, 0.3437, 0.5625, 0.3441, 0.5682, 0.3648, 0.5731, 0.3546, 0.9327, 0.3509, 0.9154, 0.3552, 0.9391, 0.3509, 0.9154, 0.3462, 0.924, 0.3552, 0.9391, 0.341, 0.9444, 0.3174, 0.9465, 0.3284, 0.9623, 0.341, 0.9444, 0.3279, 0.9239, 0.3174, 0.9465, 0.3102, 0.5749, 0.3196, 0.5546, 0.3109, 0.5607, 0.2887, 0.5732, 0.2751, 0.5686, 0.2652, 0.582, 0.2936, 0.9446, 0.2893, 0.9209, 0.2785, 0.9395, 0.2893, 0.9209, 0.2805, 0.9189, 0.2785, 0.9395, 0.278, 0.9331, 0.2922, 0.9279, 0.2869, 0.9483, 0.278, 0.9331, 0.2884, 0.9106, 0.2922, 0.9279, 0.2874, 0.5582, 0.284, 0.5426, 0.2772, 0.5365, 0.3157, 0.9258, 0.3396, 0.9276, 0.327, 0.9447, 0.3157, 0.9258, 0.3265, 0.9072, 0.3396, 0.9276, 0.3301, 0.5579, 0.3183, 0.5395, 0.3391, 0.5361, 0.3334, 0.8997, 0.3509, 0.9154, 0.3453, 0.9131, 0.3334, 0.8997, 0.334, 0.9061, 0.3509, 0.9154, 0.3403, 0.5469, 0.3251, 0.5385, 0.3492, 0.5341, 0.334, 0.9061, 0.3279, 0.9239, 0.3462, 0.924, 0.334, 0.9061, 0.3104, 0.9082, 0.3279, 0.9239, 0.3104, 0.9082, 0.3062, 0.9275, 0.3279, 0.9239, 0.3104, 0.9082, 0.2893, 0.9209, 0.3062, 0.9275, 0.2903, 0.5358, 0.2848, 0.5519, 0.2825, 0.528, 0.2954, 0.9031, 0.2805, 0.9189, 0.2893, 0.9209, 0.3265, 0.9072, 0.3334, 0.8997, 0.3453, 0.9131, 0.3265, 0.9072, 0.3096, 0.8978, 0.3334, 0.8997, 0.3246, 0.5327, 0.3031, 0.5311, 0.3144, 0.5098, 0.2954, 0.9031, 0.2884, 0.9106, 0.2805, 0.9189, 0.2954, 0.9031, 0.3096, 0.8978, 0.2884, 0.9106, 0.3096, 0.8978, 0.3047, 0.91, 0.2884, 0.9106, 0.3285, 0.5953, 0.3094, 0.6007, 0.3233, 0.6143, 0.3094, 0.6007, 0.3149, 0.5907, 0.3233, 0.6143, 0.3157, 0.6, 0.3005, 0.5916, 0.2996, 0.6166, 0.2942, 0.5984, 0.3157, 0.6, 0.2996, 0.6166, 0.3201, 0.5891, 0.3348, 0.5885, 0.3416, 0.5946, 0.3313, 0.573, 0.3201, 0.5891, 0.3416, 0.5946, 0.3418, 0.5811, 0.3437, 0.5625, 0.3648, 0.5731, 0.3441, 0.5682, 0.3418, 0.5811, 0.3648, 0.5731, 0.3361, 0.5546, 0.3403, 0.5469, 0.3492, 0.5341, 0.3251, 0.5385, 0.3361, 0.5546, 0.3492, 0.5341, 0.3, 0.5578, 0.3102, 0.5749, 0.3109, 0.5607, 0.3196, 0.5546, 0.3, 0.5578, 0.3109, 0.5607, 0.2835, 0.5863, 0.2887, 0.5732, 0.2652, 0.582, 0.2751, 0.5686, 0.2835, 0.5863, 0.2652, 0.582, 0.3039, 0.5404, 0.2903, 0.5358, 0.2825, 0.528, 0.2848, 0.5519, 0.3039, 0.5404, 0.2825, 0.528, 0.2785, 0.5842, 0.2827, 0.5765, 0.2696, 0.597, 0.2827, 0.5765, 0.2937, 0.5926, 0.2696, 0.597, 0.3187, 0.5733, 0.2992, 0.5765, 0.3079, 0.5704, 0.3086, 0.5563, 0.3187, 0.5733, 0.3079, 0.5704, 0.2987, 0.542, 0.2874, 0.5582, 0.2772, 0.5365, 0.284, 0.5426, 0.2987, 0.542, 0.2772, 0.5365, 0.3352, 0.5448, 0.3301, 0.5579, 0.3391, 0.5361, 0.3183, 0.5395, 0.3352, 0.5448, 0.3391, 0.5361, 0.3094, 0.5305, 0.3246, 0.5327, 0.3144, 0.5098, 0.3031, 0.5311, 0.3094, 0.5305, 0.3144, 0.5098, 0.3282, 0.577, 0.3325, 0.5713, 0.3475, 0.5865, 0.3325, 0.5713, 0.3375, 0.5731, 0.3475, 0.5865, 0.328, 0.5829, 0.3282, 0.577, 0.3475, 0.5865, 0.3322, 0.5844, 0.328, 0.5829, 0.3475, 0.5865, 0.3419, 0.957, 0.347, 0.952, 0.3526, 0.9534, 0.3378, 0.9692, 0.3368, 0.5799, 0.3322, 0.5844, 0.3475, 0.5865, 0.47, 0.1776, 0.4564, 0.1746, 0.4226, 0.2256, 0.4292, 0.228, 0.181, 0.6959, 0.181, 0.7331, 0.2374, 0.7121, 0.2374, 0.6749, 0.4887, 0.5958, 0.435, 0.5762, 0.4264, 0.5134, 0.4807, 0.5522, 0.3832, 0.575, 0.4159, 0.5569, 0.411, 0.5394, 0.3783, 0.5476, 0.1601, 0.6849, 0.2354, 0.657, 0.1866, 0.6385, 0.1301, 0.6595, 0.2354, 0.7067, 0.1601, 0.7346, 0.1301, 0.6967, 0.1866, 0.6758, 0.2374, 0.7121, 0.181, 0.7331, 0.1601, 0.7346, 0.2354, 0.7067, 0.181, 0.6959, 0.2374, 0.6749, 0.2354, 0.657, 0.1601, 0.6849, 0.435, 0.5543, 0.4887, 0.5623, 0.4807, 0.5187, 0.4264, 0.5134, 0.4137, 0.1433, 0.4137, 0.1578, 0.4053, 0.2144, 0.4053, 0.2072, 0.2364, 0.6989, 0.2364, 0.6762, 0.2374, 0.6749, 0.2374, 0.7121, 0.2364, 0.6762, 0.2357, 0.6663, 0.2354, 0.657, 0.2374, 0.6749, 0.1948, 0.671, 0.2357, 0.6959, 0.2354, 0.7067, 0.1866, 0.6758, 0.1948, 0.6516, 0.1948, 0.671, 0.1866, 0.6758, 0.1866, 0.6385, 0.2357, 0.6663, 0.1948, 0.6516, 0.1866, 0.6385, 0.2354, 0.657, 0.2357, 0.6959, 0.2364, 0.6989, 0.2374, 0.7121, 0.2354, 0.7067, 0.4807, 0.5187, 0.4807, 0.5522, 0.4264, 0.5134, 0.4848, 0.5287, 0.4848, 0.5544, 0.4807, 0.5522, 0.4807, 0.5187, 0.4928, 0.5723, 0.4928, 0.598, 0.4848, 0.5544, 0.4848, 0.5287, 0.4928, 0.598, 0.4887, 0.5958, 0.4807, 0.5522, 0.4848, 0.5544, 0.435, 0.5762, 0.435, 0.5543, 0.4264, 0.5134, 0.4887, 0.5623, 0.4928, 0.5723, 0.4848, 0.5287, 0.4807, 0.5187, 0.1395, 0.6659, 0.1395, 0.6833, 0.1301, 0.6967, 0.1301, 0.6595, 0.1772, 0.6693, 0.1772, 0.6519, 0.1866, 0.6385, 0.1866, 0.6758, 0.1772, 0.6519, 0.1395, 0.6659, 0.1301, 0.6595, 0.1866, 0.6385, 0.1395, 0.6833, 0.1772, 0.6693, 0.1866, 0.6758, 0.1301, 0.6967, 0.411, 0.5394, 0.3783, 0.5673, 0.3783, 0.5476, 0.3832, 0.5947, 0.3832, 0.575, 0.3783, 0.5476, 0.3783, 0.5673, 0.4159, 0.5766, 0.3832, 0.5947, 0.3783, 0.5673, 0.411, 0.5394, 0.4159, 0.5569, 0.4159, 0.5766, 0.411, 0.5394, 0.1352, 0.6738, 0.1587, 0.6949, 0.1601, 0.6849, 0.1301, 0.6595, 0.1352, 0.6932, 0.1352, 0.6738, 0.1301, 0.6595, 0.1301, 0.6967, 0.1703, 0.7235, 0.1587, 0.7245, 0.1601, 0.7346, 0.181, 0.7331, 0.1703, 0.7007, 0.1703, 0.7235, 0.181, 0.7331, 0.181, 0.6959, 0.4219, 0.5993, 0.4355, 0.604, 0.448, 0.5967, 0.4234, 0.5878, 0.1587, 0.7245, 0.1352, 0.6932, 0.1301, 0.6967, 0.1601, 0.7346, 0.3086, 0.1511, 0.31, 0.1438, 0.3205, 0.1442, 0.3182, 0.1551, 0.31, 0.1361, 0.3086, 0.141, 0.3182, 0.14, 0.3205, 0.1326, 0.4564, 0.1967, 0.47, 0.1946, 0.4292, 0.2365, 0.4226, 0.2366, 0.4564, 0.1746, 0.4137, 0.1433, 0.4053, 0.2072, 0.4226, 0.2256, 0.4137, 0.1578, 0.4564, 0.1967, 0.4226, 0.2366, 0.4053, 0.2144, 0.47, 0.1946, 0.47, 0.1776, 0.4292, 0.228, 0.4292, 0.2365, 0.3205, 0.1442, 0.3205, 0.1326, 0.3385, 0.2237, 0.3385, 0.2272, 0.2783, 0.1764, 0.3182, 0.1551, 0.3379, 0.2305, 0.3259, 0.2368, 0.3086, 0.141, 0.2819, 0.1586, 0.2783, 0.1664, 0.3182, 0.14, 0.2819, 0.1653, 0.3086, 0.1511, 0.3182, 0.1551, 0.2783, 0.1764, 0.31, 0.1438, 0.31, 0.1361, 0.3205, 0.1326, 0.3205, 0.1442, 0.2819, 0.1586, 0.2819, 0.1653, 0.2783, 0.1764, 0.2783, 0.1664, 0.0, 0.0, 0.0, 0.0, 0.0, 0.0, 0.0, 0.0, 0.0, 0.0, 0.0, 0.0, 0.0, 0.0, 0.0, 0.0, 0.2783, 0.1664, 0.2783, 0.1764, 0.3259, 0.2368, 0.3259, 0.2338, 0.3205, 0.1326, 0.3182, 0.14, 0.3379, 0.2259, 0.3385, 0.2237, 0.3182, 0.1551, 0.3205, 0.1442, 0.3385, 0.2272, 0.3379, 0.2305, 0.3182, 0.14, 0.2783, 0.1664, 0.3259, 0.2338, 0.3379, 0.2259, 0.3431, 0.2269, 0.3215, 0.2371, 0.2922, 0.224, 0.3148, 0.2132, 0.4573, 0.1827, 0.4377, 0.2056, 0.4329, 0.1968, 0.4468, 0.1806, 0.5731, 0.1746, 0.5783, 0.2011, 0.5663, 0.1967, 0.5634, 0.1821, 0.06201, 0.1976, 0.05957, 0.1878, 0.05841, 0.1893, 0.06026, 0.1967, 0.04737, 0.1976, 0.05469, 0.1997, 0.05472, 0.1983, 0.04918, 0.1967, 0.05472, 0.1893, 0.05472, 0.1983, 0.06026, 0.1967, 0.05841, 0.1893, 0.05102, 0.1893, 0.04918, 0.1967, 0.05472, 0.1983, 0.05472, 0.1893, 0.05469, 0.1878, 0.04981, 0.1878, 0.05102, 0.1893, 0.05472, 0.1893, 0.05957, 0.1878, 0.05469, 0.1878, 0.05472, 0.1893, 0.05841, 0.1893, 0.05469, 0.1997, 0.06201, 0.1976, 0.06026, 0.1967, 0.05472, 0.1983, 0.04981, 0.1878, 0.04737, 0.1976, 0.04918, 0.1967, 0.05102, 0.1893, 0.591, 0.2667, 0.6068, 0.3175, 0.5594, 0.3284, 0.5594, 0.2667, 0.3166, 0.8971, 0.3096, 0.8978, 0.2954, 0.9031, 0.3047, 0.91, 0.3096, 0.8978, 0.3265, 0.9072, 0.3166, 0.8971, 0.2954, 0.9031, 0.3104, 0.9082, 0.3166, 0.8971, 0.3104, 0.9082, 0.334, 0.9061, 0.3166, 0.8971, 0.334, 0.9061, 0.3334, 0.8997, 0.3047, 0.91, 0.3265, 0.9072, 0.3157, 0.9258, 0.2805, 0.9189, 0.2884, 0.9106, 0.278, 0.9331, 0.3062, 0.9275, 0.2893, 0.9209, 0.2936, 0.9446, 0.3462, 0.924, 0.3279, 0.9239, 0.341, 0.9444, 0.3453, 0.9131, 0.3509, 0.9154, 0.3546, 0.9327, 0.3047, 0.91, 0.3157, 0.9258, 0.2922, 0.9279, 0.2805, 0.9189, 0.278, 0.9331, 0.2785, 0.9395, 0.3062, 0.9275, 0.2936, 0.9446, 0.3174, 0.9465, 0.3462, 0.924, 0.341, 0.9444, 0.3552, 0.9391, 0.3453, 0.9131, 0.3546, 0.9327, 0.3396, 0.9276, 0.2869, 0.9483, 0.3053, 0.9483, 0.2991, 0.9662, 0.2878, 0.9592, 0.2823, 0.9568, 0.2997, 0.9726, 0.3284, 0.9623, 0.3067, 0.965, 0.3235, 0.9744, 0.3526, 0.9534, 0.3447, 0.9616, 0.3378, 0.9692, 0.327, 0.9447, 0.3375, 0.9488, 0.3372, 0.9553, 0.3227, 0.9641, 0.3149, 0.5907, 0.3285, 0.5953, 0.3233, 0.6143, 0.3227, 0.9641, 0.3372, 0.9553, 0.3419, 0.957, 0.3378, 0.9692, 0.3375, 0.5731, 0.3368, 0.5799, 0.3475, 0.5865, 0.3378, 0.9692, 0.3235, 0.9744, 0.3166, 0.9751, 0.3378, 0.9692, 0.3447, 0.9616, 0.3235, 0.9744, 0.3447, 0.9616, 0.3284, 0.9623, 0.3235, 0.9744, 0.3235, 0.9744, 0.2997, 0.9726, 0.3166, 0.9751, 0.3005, 0.5916, 0.2942, 0.5984, 0.2996, 0.6166, 0.3067, 0.965, 0.2878, 0.9592, 0.2997, 0.9726, 0.2997, 0.9726, 0.2991, 0.9662, 0.3166, 0.9751, 0.2997, 0.9726, 0.2823, 0.9568, 0.2991, 0.9662, 0.2937, 0.5926, 0.2785, 0.5842, 0.2696, 0.597, 0.2991, 0.9662, 0.3227, 0.9641, 0.3166, 0.9751, 0.2991, 0.9662, 0.3053, 0.9483, 0.3227, 0.9641, 0.3053, 0.9483, 0.327, 0.9447, 0.3227, 0.9641, 0.3396, 0.9276, 0.3423, 0.9425, 0.3375, 0.9488, 0.327, 0.9447, 0.3396, 0.9276, 0.3546, 0.9327, 0.3478, 0.9446, 0.3423, 0.9425, 0.3546, 0.9327, 0.3526, 0.9534, 0.347, 0.952, 0.3478, 0.9446, 0.3552, 0.9391, 0.3447, 0.9616, 0.3526, 0.9534, 0.3552, 0.9391, 0.341, 0.9444, 0.3447, 0.9616, 0.3348, 0.5885, 0.3313, 0.573, 0.3416, 0.5946, 0.3174, 0.9465, 0.3067, 0.965, 0.3284, 0.9623, 0.3174, 0.9465, 0.2936, 0.9446, 0.3067, 0.965, 0.2936, 0.9446, 0.2878, 0.9592, 0.3067, 0.965, 0.2785, 0.9395, 0.2823, 0.9568, 0.2878, 0.9592, 0.2785, 0.9395, 0.278, 0.9331, 0.2823, 0.9568, 0.278, 0.9331, 0.2869, 0.9483, 0.2823, 0.9568, 0.2922, 0.9279, 0.3053, 0.9483, 0.2869, 0.9483, 0.2922, 0.9279, 0.3157, 0.9258, 0.3053, 0.9483, 0.2992, 0.5765, 0.3086, 0.5563, 0.3079, 0.5704, 0.3437, 0.5625, 0.3441, 0.5682, 0.3648, 0.5731, 0.3546, 0.9327, 0.3509, 0.9154, 0.3552, 0.9391, 0.3509, 0.9154, 0.3462, 0.924, 0.3552, 0.9391, 0.341, 0.9444, 0.3174, 0.9465, 0.3284, 0.9623, 0.341, 0.9444, 0.3279, 0.9239, 0.3174, 0.9465, 0.3102, 0.5749, 0.3196, 0.5546, 0.3109, 0.5607, 0.2887, 0.5732, 0.2751, 0.5686, 0.2652, 0.582, 0.2936, 0.9446, 0.2893, 0.9209, 0.2785, 0.9395, 0.2893, 0.9209, 0.2805, 0.9189, 0.2785, 0.9395, 0.278, 0.9331, 0.2922, 0.9279, 0.2869, 0.9483, 0.278, 0.9331, 0.2884, 0.9106, 0.2922, 0.9279, 0.2874, 0.5582, 0.284, 0.5426, 0.2772, 0.5365, 0.3157, 0.9258, 0.3396, 0.9276, 0.327, 0.9447, 0.3157, 0.9258, 0.3265, 0.9072, 0.3396, 0.9276, 0.3301, 0.5579, 0.3183, 0.5395, 0.3391, 0.5361, 0.3334, 0.8997, 0.3509, 0.9154, 0.3453, 0.9131, 0.3334, 0.8997, 0.334, 0.9061, 0.3509, 0.9154, 0.3403, 0.5469, 0.3251, 0.5385, 0.3492, 0.5341, 0.334, 0.9061, 0.3279, 0.9239, 0.3462, 0.924, 0.334, 0.9061, 0.3104, 0.9082, 0.3279, 0.9239, 0.3104, 0.9082, 0.3062, 0.9275, 0.3279, 0.9239, 0.3104, 0.9082, 0.2893, 0.9209, 0.3062, 0.9275, 0.2903, 0.5358, 0.2848, 0.5519, 0.2825, 0.528, 0.2954, 0.9031, 0.2805, 0.9189, 0.2893, 0.9209, 0.3265, 0.9072, 0.3334, 0.8997, 0.3453, 0.9131, 0.3265, 0.9072, 0.3096, 0.8978, 0.3334, 0.8997, 0.3246, 0.5327, 0.3031, 0.5311, 0.3144, 0.5098, 0.2954, 0.9031, 0.2884, 0.9106, 0.2805, 0.9189, 0.2954, 0.9031, 0.3096, 0.8978, 0.2884, 0.9106, 0.3096, 0.8978, 0.3047, 0.91, 0.2884, 0.9106, 0.3285, 0.5953, 0.3094, 0.6007, 0.3233, 0.6143, 0.3094, 0.6007, 0.3149, 0.5907, 0.3233, 0.6143, 0.3157, 0.6, 0.3005, 0.5916, 0.2996, 0.6166, 0.2942, 0.5984, 0.3157, 0.6, 0.2996, 0.6166, 0.3201, 0.5891, 0.3348, 0.5885, 0.3416, 0.5946, 0.3313, 0.573, 0.3201, 0.5891, 0.3416, 0.5946, 0.3418, 0.5811, 0.3437, 0.5625, 0.3648, 0.5731, 0.3441, 0.5682, 0.3418, 0.5811, 0.3648, 0.5731, 0.3361, 0.5546, 0.3403, 0.5469, 0.3492, 0.5341, 0.3251, 0.5385, 0.3361, 0.5546, 0.3492, 0.5341, 0.3, 0.5578, 0.3102, 0.5749, 0.3109, 0.5607, 0.3196, 0.5546, 0.3, 0.5578, 0.3109, 0.5607, 0.2835, 0.5863, 0.2887, 0.5732, 0.2652, 0.582, 0.2751, 0.5686, 0.2835, 0.5863, 0.2652, 0.582, 0.3039, 0.5404, 0.2903, 0.5358, 0.2825, 0.528, 0.2848, 0.5519, 0.3039, 0.5404, 0.2825, 0.528, 0.2785, 0.5842, 0.2827, 0.5765, 0.2696, 0.597, 0.2827, 0.5765, 0.2937, 0.5926, 0.2696, 0.597, 0.3187, 0.5733, 0.2992, 0.5765, 0.3079, 0.5704, 0.3086, 0.5563, 0.3187, 0.5733, 0.3079, 0.5704, 0.2987, 0.542, 0.2874, 0.5582, 0.2772, 0.5365, 0.284, 0.5426, 0.2987, 0.542, 0.2772, 0.5365, 0.3352, 0.5448, 0.3301, 0.5579, 0.3391, 0.5361, 0.3183, 0.5395, 0.3352, 0.5448, 0.3391, 0.5361, 0.3094, 0.5305, 0.3246, 0.5327, 0.3144, 0.5098, 0.3031, 0.5311, 0.3094, 0.5305, 0.3144, 0.5098, 0.3282, 0.577, 0.3325, 0.5713, 0.3475, 0.5865, 0.3325, 0.5713, 0.3375, 0.5731, 0.3475, 0.5865, 0.328, 0.5829, 0.3282, 0.577, 0.3475, 0.5865, 0.3322, 0.5844, 0.328, 0.5829, 0.3475, 0.5865, 0.3419, 0.957, 0.347, 0.952, 0.3526, 0.9534, 0.3378, 0.9692, 0.3368, 0.5799, 0.3322, 0.5844, 0.3475, 0.5865])
me_cube_003.materials.append(mat_scorpion_skin)
me_cube_003.use_remesh_preserve_volume = False
me_cube_003.use_remesh_preserve_attributes = False
me_cube_003.use_mirror_vertex_groups = False
me_cube_003.update()
arm_armature = bpy.data.armatures.new('Armature')  # bones are not reproduced

# ---- objects
ob_lamp_002 = bpy.data.objects.new('Lamp.002', light_lamp_002)
ob_lamp_001 = bpy.data.objects.new('Lamp.001', light_lamp_001)
ob_axle_001 = bpy.data.objects.new('axle.001', me_cylinder_001)
ob_base = bpy.data.objects.new('Base', me_cube_001)
ob_axle = bpy.data.objects.new('axle', me_cylinder_001)
ob_lamp = bpy.data.objects.new('Lamp', light_lamp)
ob_camera = bpy.data.objects.new('Camera', cam_camera)
ob_armature = bpy.data.objects.new('Armature', arm_armature)
ob_claw_left_001 = bpy.data.objects.new('Claw Left.001', me_cube_003)

# ---- transforms, parenting, visibility, modifiers, constraints
ob_lamp_002.location = (-5.848, 4.915, 1.613)
ob_lamp_002.rotation_euler = (6.785, 1.042, 2.533)
ob_lamp_002.lock_rotations_4d = False
ob_lamp_002.empty_display_type = 'ARROWS'
ob_lamp_002.color = (0.0, 0.0, 0.0, 0.0)
ob_lamp_002.lineart.crease_threshold = 0.0
ob_lamp_001.location = (-4.432, 1.005, -4.039)
ob_lamp_001.rotation_euler = (3.846, -0.03856, 1.273)
ob_lamp_001.lock_rotations_4d = False
ob_lamp_001.empty_display_type = 'ARROWS'
ob_lamp_001.color = (0.0, 0.0, 0.0, 0.0)
ob_lamp_001.lineart.crease_threshold = 0.0
ob_axle_001.location = (0.0, -1.3, 0.0)
ob_axle_001.lineart.crease_threshold = 0.0
ob_base.location = (0.0, 0.0, 0.0)
ob_base.hide_render = True
ob_base.lineart.crease_threshold = 0.0
ob_axle.location = (0.0, 1.3, 0.0)
ob_axle.lineart.crease_threshold = 0.0
ob_lamp.location = (4.076, 1.005, 5.904)
ob_lamp.rotation_euler = (0.6503, 0.05522, 1.866)
ob_lamp.lock_rotations_4d = False
ob_lamp.empty_display_type = 'ARROWS'
ob_lamp.color = (0.0, 0.0, 0.0, 0.0)
ob_lamp.lineart.crease_threshold = 0.0
ob_camera.location = (7.481, -6.508, 5.344)
ob_camera.rotation_euler = (1.109, 0.0, 0.8149)
ob_camera.lock_rotations_4d = False
ob_camera.empty_display_type = 'ARROWS'
ob_camera.color = (0.0, 0.0, 0.0, 0.0)
ob_camera.hide_render = True
ob_camera.display_type = 'WIRE'
ob_camera.lineart.crease_threshold = 0.0
ob_armature.location = (-7.709, 5.276, 1.703)
ob_armature.show_in_front = True
ob_armature.lineart.crease_threshold = 0.0
ob_claw_left_001.parent = ob_armature
ob_claw_left_001.matrix_parent_inverse = Matrix(((1.0, 0.0, 0.0, 7.709), (0.0, 1.0, 0.0, -5.276), (0.0, 0.0, 1.0, -1.703), (0.0, 0.0, 0.0, 1.0)))
ob_claw_left_001.location = (-3.293, -1.645, 0.83)
ob_claw_left_001.scale = (-1.0, 1.0, 1.0)
ob_claw_left_001.lineart.crease_threshold = 0.0
_vg = ob_claw_left_001.vertex_groups.new(name='Bone')
for _i, _w in zip([48, 49, 52, 53, 54, 55, 56, 57, 58, 59, 60, 61, 62, 63, 64, 65, 66, 67, 68, 69, 70, 71, 72, 73, 74, 75, 76, 77, 78, 79, 80, 81, 82, 83, 84, 110, 111, 112, 113, 114, 115, 231, 232, 233, 234, 235, 236, 237, 238, 239, 240, 241, 242, 243, 244, 245, 246, 247, 248, 249, 250, 251, 252, 253, 289, 290, 291, 292, 293, 294], [0.1103, 0.06646, 0.09896, 0.07147, 0.2929, 0.2885, 0.2727, 0.3266, 0.3674, 0.6665, 0.5614, 0.7376, 0.2784, 0.3448, 0.3051, 0.29, 0.5739, 0.7534, 0.3512, 0.7027, 0.884, 0.8002, 0.8097, 0.8792, 0.8228, 0.8271, 0.8747, 0.1504, 0.119, 0.123, 0.07315, 0.0249, 0.04403, 0.05066, 0.05163, 0.2423, 0.2779, 0.29, 0.2415, 0.1748, 0.1526, 0.2656, 0.3085, 0.6908, 0.2689, 0.2405, 0.4414, 0.8161, 0.3185, 0.7213, 0.8894, 0.5474, 0.2907, 0.8925, 0.9086, 0.7987, 0.8404, 0.8357, 0.8765, 0.8064, 0.1398, 0.09846, 0.1267, 0.05679, 0.2449, 0.3109, 0.2083, 0.1717, 0.1557, 0.1822]): _vg.add([_i], _w, 'REPLACE')
_vg = ob_claw_left_001.vertex_groups.new(name='Bone.001')
for _i, _w in zip([72, 73, 74, 75, 76, 77, 78, 79, 80, 81, 82, 83, 84, 85, 86, 87, 88, 89, 91, 243, 244, 245, 246, 247, 248, 249, 250, 251, 252, 253, 254, 255, 256, 257, 258], [0.05981, 0.0626, 0.05626, 0.1116, 0.09951, 0.7696, 0.8054, 0.8001, 0.8019, 0.8781, 0.8291, 0.5742, 0.8189, 0.1254, 0.1039, 0.07685, 0.09624, 0.02004, 0.01221, 0.03937, 0.05593, 0.08332, 0.1076, 0.1057, 0.09003, 0.1286, 0.6493, 0.8551, 0.8119, 0.8396, 0.08973, 0.09186, 0.02439, 0.004779, 0.04604]): _vg.add([_i], _w, 'REPLACE')
_vg = ob_claw_left_001.vertex_groups.new(name='Bone.002')
for _i, _w in zip([77, 78, 79, 80, 81, 82, 83, 84, 85, 86, 87, 88, 89, 90, 91, 246, 250, 251, 252, 253, 254, 255, 256, 257, 258, 259, 260, 261, 262, 263, 264, 269], [0.06681, 0.06879, 0.06651, 0.1138, 0.07934, 0.1155, 0.3557, 0.1197, 0.8129, 0.8544, 0.8899, 0.8365, 0.8876, 0.9146, 0.8448, 0.00368, 0.1968, 0.03087, 0.05117, 0.09612, 0.6632, 0.8386, 0.4548, 0.8494, 0.8501, 0.06013, 0.05422, 0.07982, 0.06991, 0.0793, 0.1055, 0.01541]): _vg.add([_i], _w, 'REPLACE')
_vg = ob_claw_left_001.vertex_groups.new(name='Bone.003')
for _i, _w in zip([85, 86, 87, 88, 89, 90, 91, 92, 93, 254, 255, 256, 257, 258, 259, 260, 261, 262, 263, 264, 265, 266, 267, 268, 269, 270, 271, 272, 273, 274], [0.04792, 0.01735, 0.007513, 0.06036, 0.07353, 0.06249, 0.1209, 0.9369, 0.06621, 0.2382, 0.06282, 0.5026, 0.1198, 0.09524, 0.9099, 0.9346, 0.9009, 0.9129, 0.8969, 0.8612, 0.9445, 0.9639, 0.9269, 0.9185, 0.9032, 0.08215, 0.05613, 0.02431, 0.07998, 0.05492]): _vg.add([_i], _w, 'REPLACE')
_vg = ob_claw_left_001.vertex_groups.new(name='Bone.004')
for _i, _w in zip([92, 93, 94, 95, 96, 97, 98, 264, 265, 267, 268, 269, 270, 271, 272, 273, 274, 275, 276, 277], [0.03129, 0.8579, 0.8287, 0.1518, 0.842, 0.03709, 0.01355, 0.00149, 0.01464, 0.04382, 0.04438, 0.05927, 0.7025, 0.7616, 0.8494, 0.8842, 0.8934, 0.2542, 0.1468, 0.9084]): _vg.add([_i], _w, 'REPLACE')
_vg = ob_claw_left_001.vertex_groups.new(name='Bone.005')
for _i, _w in zip([93, 94, 95, 96, 97, 98, 99, 100, 101, 102, 103, 270, 271, 272, 273, 274, 275, 276, 277, 278, 279, 280, 281, 282, 283, 284, 285, 286, 287, 288], [0.07406, 0.1644, 0.8448, 0.1473, 0.9434, 0.9599, 0.9747, 0.9492, 0.8516, 0.9452, 0.8405, 0.2132, 0.1813, 0.1129, 0.01566, 0.05036, 0.7314, 0.8444, 0.0768, 0.9818, 0.9461, 0.9499, 0.1665, 0.9658, 0.2903, 0.22, 0.2062, 0.3106, 0.3097, 0.2524]): _vg.add([_i], _w, 'REPLACE')
_vg = ob_claw_left_001.vertex_groups.new(name='Bone.006')
for _i, _w in zip([100, 101, 102, 103, 104, 105, 106, 107, 108, 109, 116, 117, 118, 119, 120, 121, 122, 123, 124, 125, 126, 127, 128, 129, 130, 131, 132, 133, 134, 135, 136, 137, 138, 139, 140, 141, 142, 143, 144, 145, 146, 147, 148, 149, 150, 151, 152, 153, 154, 155, 156, 157, 158, 159, 160, 161, 162, 163, 164, 165, 166, 167, 168, 169, 170, 171, 172, 173, 174, 175, 176, 279, 280, 281, 282, 283, 284, 285, 286, 287, 288, 295, 296, 297, 298, 299, 300, 301, 302, 303, 304, 305, 306, 307, 308, 309, 310, 311, 312, 313, 314, 315, 316, 317, 318, 319, 320, 321, 322, 323, 324, 325, 326, 327, 328, 329, 330, 331, 332, 333, 334, 335, 336, 337, 338, 339, 340, 341, 342, 343, 344, 345, 346, 347, 348, 349, 350, 351, 352, 353, 354, 355], [0.04217, 0.147, 0.05245, 0.159, 0.9758, 0.9904, 0.9983, 0.9773, 0.976, 0.9926, 1.0, 1.0, 1.0, 1.0, 1.0, 1.0, 1.0, 1.0, 1.0, 1.0, 1.0, 1.0, 1.0, 1.0, 1.0, 1.0, 1.0, 1.0, 1.0, 1.0, 1.0, 1.0, 1.0, 1.0, 1.0, 1.0, 1.0, 1.0, 1.0, 1.0, 1.0, 1.0, 1.0, 1.0, 1.0, 1.0, 1.0, 1.0, 1.0, 1.0, 1.0, 1.0, 1.0, 1.0, 1.0, 1.0, 1.0, 1.0, 1.0, 1.0, 1.0, 1.0, 1.0, 1.0, 1.0, 1.0, 1.0, 1.0, 1.0, 1.0, 1.0, 0.0463, 0.0003716, 0.8333, 0.01299, 0.7089, 0.7795, 0.7932, 0.6885, 0.6894, 0.7469, 1.0, 1.0, 1.0, 1.0, 1.0, 1.0, 1.0, 1.0, 1.0, 1.0, 1.0, 1.0, 1.0, 1.0, 1.0, 1.0, 1.0, 1.0, 1.0, 1.0, 1.0, 1.0, 1.0, 1.0, 1.0, 1.0, 1.0, 1.0, 1.0, 1.0, 1.0, 1.0, 1.0, 1.0, 1.0, 1.0, 1.0, 1.0, 1.0, 1.0, 1.0, 1.0, 1.0, 1.0, 1.0, 1.0, 1.0, 1.0, 1.0, 1.0, 1.0, 1.0, 1.0, 1.0, 1.0, 1.0, 1.0, 1.0, 1.0, 1.0, 1.0]): _vg.add([_i], _w, 'REPLACE')
_vg = ob_claw_left_001.vertex_groups.new(name='Shoulder.L')
for _i, _w in zip([54, 56, 57, 58, 59, 60, 61, 62, 63, 65, 66, 67, 68, 69, 71, 73, 74, 110, 111, 112, 113, 114, 115, 179, 180, 185, 186, 207, 210, 211, 212, 213, 214, 215, 216, 217, 218, 219, 220, 221, 222, 223, 224, 225, 226, 227, 228, 229, 230, 231, 232, 233, 234, 235, 237, 238, 239, 242, 243, 247, 289, 290, 291, 292, 293, 294], [0.05635, 0.115, 0.0807, 0.419, 0.1239, 0.1518, 0.01939, 0.09358, 0.05795, 0.06352, 0.1567, 0.01741, 0.4675, 0.1341, 0.1156, 0.007873, 0.102, 0.06752, 0.05676, 0.07042, 0.09209, 0.04827, 0.03709, 0.02547, 0.04557, 0.0458, 0.07438, 0.01954, 0.05298, 0.02142, 0.00202, 0.4399, 0.4436, 0.07831, 0.1405, 0.459, 0.4606, 0.5106, 0.5178, 0.7987, 0.7824, 0.4785, 0.4827, 0.9934, 0.9881, 1.0, 0.9994, 0.98, 0.9783, 0.07265, 0.06937, 0.1267, 0.6733, 0.008321, 0.1129, 0.6259, 0.1267, 0.008757, 0.007218, 0.03003, 0.08036, 0.05863, 0.04881, 0.04472, 0.03732, 0.03781]): _vg.add([_i], _w, 'REPLACE')
_vg = ob_claw_left_001.vertex_groups.new(name='Forearm.L')
for _i, _w in zip([177, 178, 179, 180, 185, 186, 189, 190, 191, 193, 194, 200, 201, 202, 203, 204, 205, 207, 208, 209, 210, 211, 212, 213, 214, 215, 216, 217, 218, 219, 220, 221, 222, 223, 224], [0.8576, 0.8803, 0.7925, 0.7332, 0.8298, 0.7695, 0.05442, 0.08453, 0.003674, 0.1044, 0.148, 0.9689, 0.9788, 0.05656, 0.06922, 0.06922, 0.01325, 0.7854, 0.9254, 0.9452, 0.6985, 0.5453, 0.7185, 0.5543, 0.5554, 0.9199, 0.8578, 0.5338, 0.5338, 0.4876, 0.4814, 0.2009, 0.2171, 0.5196, 0.5161]): _vg.add([_i], _w, 'REPLACE')
_vg = ob_claw_left_001.vertex_groups.new(name='Thumb.L')
for _i, _w in zip([177, 178, 182, 193, 194, 202, 203, 204, 205, 206], [0.05844, 0.07416, 0.036, 0.5752, 0.2005, 0.1983, 0.06216, 0.8688, 0.9204, 0.8535]): _vg.add([_i], _w, 'REPLACE')
_vg = ob_claw_left_001.vertex_groups.new(name='Claw.L')
for _i, _w in zip([177, 178, 179, 180, 181, 182, 183, 184, 185, 186, 187, 188, 189, 190, 191, 192, 193, 194, 195, 196, 197, 198, 199, 202, 203, 204, 205, 206, 207, 208, 209, 210, 211, 212], [0.0801, 0.0353, 0.1068, 0.1542, 0.8616, 0.8338, 0.5248, 0.5297, 0.07482, 0.1092, 0.4955, 0.5046, 0.4922, 0.474, 0.5049, 0.5084, 0.3032, 0.6338, 0.03274, 0.01058, 0.07748, 0.06373, 0.03182, 0.694, 0.8229, 0.05997, 0.04186, 0.375, 0.1063, 0.0453, 0.006916, 0.1728, 0.3072, 0.1513]): _vg.add([_i], _w, 'REPLACE')
_vg = ob_claw_left_001.vertex_groups.new(name='Pintcher.L')
for _i, _w in zip([179, 180, 181, 182, 183, 184, 185, 186, 187, 188, 189, 190, 191, 192, 195, 196, 197, 198, 199, 202, 203, 207, 210, 211, 212], [0.06123, 0.06297, 0.09951, 0.1081, 0.4503, 0.4518, 0.04095, 0.04009, 0.4888, 0.4825, 0.4478, 0.4368, 0.4641, 0.4658, 0.9577, 0.9684, 0.9201, 0.9345, 0.9542, 0.05118, 0.04124, 0.07051, 0.07168, 0.1095, 0.1023]): _vg.add([_i], _w, 'REPLACE')
_vg = ob_claw_left_001.vertex_groups.new(name='Shoulder.R.001')
for _i, _w in zip([0, 1, 2, 3, 4, 5, 6, 7, 8, 9, 10, 11, 12, 13, 14, 15, 16, 17, 18, 19, 20, 21, 22, 23, 24, 25, 26, 27, 28, 29, 30, 31, 32, 33, 34, 35, 36, 37, 38, 39, 40, 41, 42, 43, 44, 45, 46, 47, 48, 49, 50, 51, 52, 53, 54, 55, 56, 57, 58, 59, 60, 61, 62, 63, 64, 65, 66, 67, 68, 69, 70, 71, 72, 75, 110, 111, 112, 113, 114, 115, 231, 232, 233, 234, 235, 236, 237, 238, 239, 240, 241, 242, 243, 245, 249, 289, 290, 291, 292, 293, 294], [0.294, 0.3081, 0.5967, 0.5904, 0.07808, 0.07294, 0.1941, 0.1819, 0.5897, 0.585, 0.1757, 0.1605, 0.2395, 0.2493, 0.1994, 0.1798, 0.07683, 0.09037, 0.085, 0.07911, 0.09616, 0.09273, 0.03846, 0.4551, 0.4552, 0.07472, 0.08746, 0.139, 0.1212, 0.002639, 0.606, 0.3885, 0.395, 0.5832, 0.5573, 0.5677, 0.3586, 0.3674, 0.1831, 0.2728, 0.3709, 0.3766, 0.3839, 0.3933, 0.224, 0.2631, 0.3522, 0.3555, 0.814, 0.8589, 0.9722, 0.9702, 0.8083, 0.8371, 0.2425, 0.5985, 0.1279, 0.1192, 0.09756, 0.07792, 0.194, 0.1403, 0.1595, 0.1633, 0.5951, 0.5628, 0.1926, 0.1396, 0.08869, 0.1463, 0.07355, 0.02193, 0.1154, 0.04389, 0.1807, 0.2163, 0.1144, 0.122, 0.09131, 0.08769, 0.2166, 0.5169, 0.07275, 0.02153, 0.7102, 0.5166, 0.01044, 0.0197, 0.1368, 0.06869, 0.4091, 0.6602, 0.009276, 0.103, 0.04804, 0.1506, 0.1576, 0.1432, 0.1075, 0.09261, 0.1056]): _vg.add([_i], _w, 'REPLACE')
_vg = ob_claw_left_001.vertex_groups.new(name='Forearm.R.001')
for _i, _w in zip([0, 1, 2, 3, 6, 7, 8, 9, 10, 11, 12, 13, 14, 15, 23, 24, 27, 28, 30, 31, 32, 33, 34, 35, 36, 37, 38, 39, 40, 41, 42, 43, 44, 45, 46, 47, 48, 49, 52, 53], [0.08178, 0.08608, 0.1567, 0.1497, 0.03907, 0.03351, 0.1943, 0.1752, 0.03108, 0.02411, 0.05436, 0.05672, 0.04214, 0.03291, 0.1424, 0.1446, 0.02678, 0.01681, 0.1428, 0.1081, 0.1108, 0.1382, 0.1234, 0.1265, 0.5609, 0.5738, 0.7533, 0.5983, 0.5429, 0.5504, 0.5388, 0.5465, 0.7206, 0.6531, 0.5736, 0.5793, 0.06875, 0.06837, 0.08408, 0.0834]): _vg.add([_i], _w, 'REPLACE')
_vg = ob_claw_left_001.vertex_groups.new(name='Thumb.R.001')
for _i, _w in zip([0, 1, 2, 3, 4, 5, 6, 7, 8, 9, 10, 11, 12, 13, 14, 15, 16, 17, 18, 19, 20, 21, 22, 23, 24, 25, 26, 27, 28, 29, 30, 31, 32, 33, 34, 35, 36, 37, 38, 39, 40, 41, 42, 44, 45, 46, 47, 54, 55, 56, 57, 58, 59, 60, 61, 62, 63, 64, 65, 66, 67, 68, 71, 110, 111, 112, 113, 114, 115, 231, 232, 233, 289, 290, 291, 292, 293, 294], [0.4772, 0.4528, 0.1178, 0.1241, 0.3581, 0.3466, 0.2273, 0.2245, 0.1124, 0.1244, 0.2463, 0.2424, 0.2159, 0.22, 0.2608, 0.2424, 0.7234, 0.6814, 0.3536, 0.358, 0.3366, 0.34, 0.4616, 0.2833, 0.2774, 0.5906, 0.551, 0.5235, 0.5736, 0.4785, 0.1281, 0.3679, 0.3537, 0.1408, 0.1372, 0.1322, 0.0115, 0.001022, 0.01771, 0.06899, 0.01874, 0.012, 0.00822, 0.00514, 0.03253, 0.0113, 0.003027, 0.406, 0.08481, 0.4825, 0.4712, 0.1132, 0.1263, 0.09073, 0.0844, 0.4668, 0.4318, 0.07161, 0.08091, 0.07475, 0.07, 0.0897, 0.012, 0.5077, 0.447, 0.5231, 0.5427, 0.6836, 0.7151, 0.4432, 0.1026, 0.104, 0.5225, 0.4709, 0.5976, 0.6723, 0.707, 0.667]): _vg.add([_i], _w, 'REPLACE')
_vg = ob_claw_left_001.vertex_groups.new(name='Claw.R.001')
for _i, _w in zip([0, 1, 2, 3, 4, 5, 6, 7, 8, 9, 10, 11, 12, 13, 14, 15, 18, 19, 20, 21, 22, 23, 24, 25, 26, 30, 31, 32, 33, 34, 35, 39], [0.0254, 0.01068, 0.02172, 0.02562, 0.05139, 0.05282, 0.1485, 0.1539, 0.007682, 0.01435, 0.141, 0.15, 0.1386, 0.1336, 0.1295, 0.1486, 0.1298, 0.1118, 0.1346, 0.1222, 0.07943, 0.00929, 0.009435, 0.01781, 0.01986, 0.01747, 0.0162, 0.009504, 0.02513, 0.05073, 0.04674, 0.01362]): _vg.add([_i], _w, 'REPLACE')
_vg = ob_claw_left_001.vertex_groups.new(name='Pintcher.R.001')
for _i, _w in zip([0, 1, 2, 3, 4, 5, 6, 7, 8, 9, 10, 11, 12, 13, 14, 15, 16, 17, 18, 19, 20, 21, 22, 23, 24, 25, 26, 27, 28, 29, 30, 31, 32, 33, 34, 35, 40], [0.1088, 0.1221, 0.09174, 0.09669, 0.4929, 0.5096, 0.3852, 0.3976, 0.07356, 0.08153, 0.3961, 0.4098, 0.3512, 0.3399, 0.3638, 0.3875, 0.16, 0.1826, 0.4111, 0.4319, 0.4097, 0.4227, 0.4034, 0.08876, 0.09217, 0.2813, 0.3038, 0.2772, 0.2517, 0.4782, 0.08846, 0.1018, 0.1101, 0.09892, 0.1303, 0.1243, 0.003245]): _vg.add([_i], _w, 'REPLACE')
_m = ob_claw_left_001.modifiers.new('Armature', 'ARMATURE')
_m.object = ob_armature

# ---- collection membership
col_collection_1.objects.link(ob_lamp_002)
col_collection_1.objects.link(ob_lamp_001)
col_collection_1.objects.link(ob_axle_001)
col_collection_1.objects.link(ob_base)
col_collection_1.objects.link(ob_axle)
col_collection_1.objects.link(ob_lamp)
col_collection_1.objects.link(ob_camera)
col_collection_3.objects.link(ob_armature)
col_collection_3.objects.link(ob_claw_left_001)

# ---- scene / render settings (as saved in the file)
scene.camera = ob_camera
scene.frame_start = 1; scene.frame_end = 80; scene.frame_set(0)
scene.render.engine = 'BLENDER_EEVEE_NEXT'
scene.render.resolution_percentage = 50
scene.render.dither_intensity = 0.0
scene.cycles.use_denoising = False
scene.cycles.samples = 128
scene.cycles.sampling_pattern = 'TABULATED_SOBOL'
scene.cycles.use_adaptive_sampling = False
scene.cycles.use_light_tree = False
scene.cycles.blur_glossy = 0.0
scene.cycles.sample_clamp_indirect = 0.0
scene.view_settings.view_transform = 'Standard'
bpy.context.view_layer.update()
